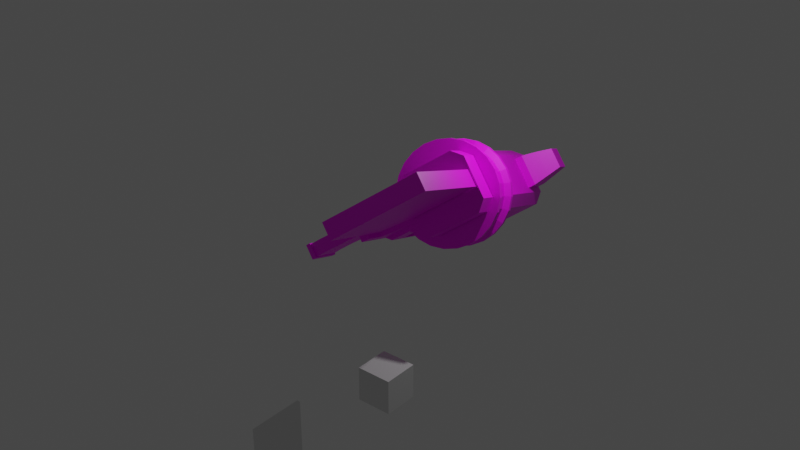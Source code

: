 # Source: heroshot.blend  (saved by Blender 3.3.6; exported with 4.5.12 LTS)
import bpy
from mathutils import Matrix  # noqa: F401  (used for matrix-valued properties, if any)

bpy.ops.wm.read_factory_settings(use_empty=True)
scene = bpy.context.scene
scene.name = 'Scene'

# ---- collections
col_collection = bpy.data.collections.new('Collection'); scene.collection.children.link(col_collection)

# ---- images (referenced by path relative to the original .blend; pixels are not part of the script)
import os
ASSET_DIR = os.environ.get("B2B_ASSET_DIR", "")  # directory of the original .blend (textures are referenced by path, not embedded)
HERE = os.path.dirname(os.path.abspath(__file__))  # packed textures are extracted next to this script under _unpacked/

def load_image(name, relpath, width, height, colorspace="sRGB"):
    """Load a texture the original file referenced (path relative to the .blend, or extracted next to this script)."""
    p = next((c for c in (os.path.join(HERE, relpath), os.path.join(ASSET_DIR, relpath)) if relpath and os.path.exists(c)), "")
    if p:
        img = bpy.data.images.load(p, check_existing=True)
        img.name = name
    else:  # same state as the original file: an image datablock whose file is absent (Cycles renders it pink)
        img = bpy.data.images.new(name, width, height)
        img.source = "FILE"
        img.filepath = "//" + (relpath or name)
    img.colorspace_settings.name = colorspace
    return img
img_endesga_64_32x_png_001 = load_image('endesga-64-32x.png.001', 'endesga-64-32x.png', 1024, 1024, 'sRGB')
img_endesga_64_32x_png = load_image('endesga-64-32x.png', 'endesga-64-32x.png', 1024, 1024, 'sRGB')

# ---- materials (node trees are filled in below, after node groups)
mat_material_001 = bpy.data.materials.new('Material.001')
mat_material_001.use_transparent_shadow = False
mat_material_004 = bpy.data.materials.new('Material.004')
mat_material_004.use_transparent_shadow = False
mat_material = bpy.data.materials.new('Material')
mat_material.alpha_threshold = 0.0
mat_material.use_transparent_shadow = False
mat_material.roughness = 0.5
mat_material.line_color = (0.0, 0.0, 0.0, 1.0)
mat_material_002 = bpy.data.materials.new('Material.002')
mat_material_002.use_transparent_shadow = False
mat_material_006 = bpy.data.materials.new('Material.006')
mat_material_006.use_transparent_shadow = False
mat_material_003 = bpy.data.materials.new('Material.003')
mat_material_003.use_transparent_shadow = False
mat_material_005 = bpy.data.materials.new('Material.005')
mat_material_005.use_transparent_shadow = False
mat_material_007 = bpy.data.materials.new('Material.007')
mat_material_007.use_transparent_shadow = False

# ---- material node trees
mat_material_001.use_nodes = True; mat_material_001.node_tree.nodes.clear()
_N = mat_material_001.node_tree.nodes; _L = mat_material_001.node_tree.links
n0 = _N.new('ShaderNodeBsdfPrincipled'); n0.name = 'Principled BSDF'; n0.location = (10, 300)
n0.distribution = 'GGX'
n0.subsurface_method = 'RANDOM_WALK_SKIN'
n0.inputs[2].default_value = 0.0
n0.inputs[3].default_value = 1.0
n0.inputs[18].default_value = 1.0
n0.inputs[27].default_value = (0.0, 0.0, 0.0, 1.0)
n0.inputs[28].default_value = 1.0
n1 = _N.new('ShaderNodeOutputMaterial'); n1.name = 'Material Output'; n1.location = (300, 300)
_L.new(n0.outputs[0], n1.inputs[0])
n1.is_active_output = True
mat_material_004.use_nodes = True; mat_material_004.node_tree.nodes.clear()
_N = mat_material_004.node_tree.nodes; _L = mat_material_004.node_tree.links
n0 = _N.new('ShaderNodeBsdfPrincipled'); n0.name = 'Principled BSDF'; n0.location = (10, 300)
n0.distribution = 'GGX'
n0.subsurface_method = 'RANDOM_WALK_SKIN'
n0.inputs[3].default_value = 1.45
n0.inputs[27].default_value = (0.0, 0.0, 0.0, 1.0)
n0.inputs[28].default_value = 1.0
n1 = _N.new('ShaderNodeOutputMaterial'); n1.name = 'Material Output'; n1.location = (300, 300)
n2 = _N.new('ShaderNodeTexImage'); n2.name = 'Image Texture'; n2.location = (-534, 107)
n2.image = img_endesga_64_32x_png_001
n2.interpolation = 'Closest'
_L.new(n0.outputs[0], n1.inputs[0])
_L.new(n2.outputs[0], n0.inputs[0])
n1.is_active_output = True
mat_material.use_nodes = True; mat_material.node_tree.nodes.clear()
_N = mat_material.node_tree.nodes; _L = mat_material.node_tree.links
n0 = _N.new('ShaderNodeOutputMaterial'); n0.name = 'Material Output'; n0.location = (300, 300)
n1 = _N.new('ShaderNodeBsdfPrincipled'); n1.name = 'Principled BSDF'; n1.location = (10, 300)
n1.distribution = 'GGX'
n1.subsurface_method = 'RANDOM_WALK_SKIN'
n1.inputs[3].default_value = 1.45
n1.inputs[27].default_value = (0.0, 0.0, 0.0, 1.0)
n1.inputs[28].default_value = 1.0
n2 = _N.new('ShaderNodeTexImage'); n2.name = 'Image Texture'; n2.location = (-387, 137)
n2.image = img_endesga_64_32x_png
n2.interpolation = 'Closest'
_L.new(n1.outputs[0], n0.inputs[0])
_L.new(n2.outputs[0], n1.inputs[0])
n0.is_active_output = True
mat_material_002.use_nodes = True; mat_material_002.node_tree.nodes.clear()
_N = mat_material_002.node_tree.nodes; _L = mat_material_002.node_tree.links
n0 = _N.new('ShaderNodeBsdfPrincipled'); n0.name = 'Principled BSDF'; n0.location = (10, 300)
n0.distribution = 'GGX'
n0.subsurface_method = 'RANDOM_WALK_SKIN'
n0.inputs[3].default_value = 1.45
n0.inputs[27].default_value = (0.0, 0.0, 0.0, 1.0)
n0.inputs[28].default_value = 1.0
n1 = _N.new('ShaderNodeOutputMaterial'); n1.name = 'Material Output'; n1.location = (300, 300)
n2 = _N.new('ShaderNodeTexImage'); n2.name = 'Image Texture'; n2.location = (-553, 146)
n2.image = img_endesga_64_32x_png
n2.interpolation = 'Closest'
_L.new(n0.outputs[0], n1.inputs[0])
_L.new(n2.outputs[0], n0.inputs[0])
n1.is_active_output = True
mat_material_006.use_nodes = True; mat_material_006.node_tree.nodes.clear()
_N = mat_material_006.node_tree.nodes; _L = mat_material_006.node_tree.links
n0 = _N.new('ShaderNodeBsdfPrincipled'); n0.name = 'Principled BSDF'; n0.location = (10, 300)
n0.distribution = 'GGX'
n0.subsurface_method = 'RANDOM_WALK_SKIN'
n0.inputs[3].default_value = 1.45
n0.inputs[27].default_value = (0.0, 0.0, 0.0, 1.0)
n0.inputs[28].default_value = 1.0
n1 = _N.new('ShaderNodeOutputMaterial'); n1.name = 'Material Output'; n1.location = (300, 300)
n2 = _N.new('ShaderNodeTexImage'); n2.name = 'Image Texture'; n2.location = (-717, 121)
n2.image = img_endesga_64_32x_png
_L.new(n0.outputs[0], n1.inputs[0])
_L.new(n2.outputs[0], n0.inputs[0])
n1.is_active_output = True
mat_material_003.use_nodes = True; mat_material_003.node_tree.nodes.clear()
_N = mat_material_003.node_tree.nodes; _L = mat_material_003.node_tree.links
n0 = _N.new('ShaderNodeBsdfPrincipled'); n0.name = 'Principled BSDF'; n0.location = (10, 300)
n0.distribution = 'GGX'
n0.subsurface_method = 'RANDOM_WALK_SKIN'
n0.inputs[3].default_value = 1.45
n0.inputs[27].default_value = (0.0, 0.0, 0.0, 1.0)
n0.inputs[28].default_value = 1.0
n1 = _N.new('ShaderNodeOutputMaterial'); n1.name = 'Material Output'; n1.location = (300, 300)
n2 = _N.new('ShaderNodeTexImage'); n2.name = 'Image Texture'; n2.location = (-514, 45)
n2.image = img_endesga_64_32x_png
n2.interpolation = 'Closest'
_L.new(n0.outputs[0], n1.inputs[0])
_L.new(n2.outputs[0], n0.inputs[0])
n1.is_active_output = True
mat_material_005.use_nodes = True; mat_material_005.node_tree.nodes.clear()
_N = mat_material_005.node_tree.nodes; _L = mat_material_005.node_tree.links
n0 = _N.new('ShaderNodeBsdfPrincipled'); n0.name = 'Principled BSDF'; n0.location = (10, 300)
n0.distribution = 'GGX'
n0.subsurface_method = 'RANDOM_WALK_SKIN'
n0.inputs[3].default_value = 1.45
n0.inputs[27].default_value = (0.0, 0.0, 0.0, 1.0)
n0.inputs[28].default_value = 1.0
n1 = _N.new('ShaderNodeOutputMaterial'); n1.name = 'Material Output'; n1.location = (300, 300)
n2 = _N.new('ShaderNodeTexImage'); n2.name = 'Image Texture'; n2.location = (-685, 105)
n2.image = img_endesga_64_32x_png
n2.interpolation = 'Closest'
_L.new(n0.outputs[0], n1.inputs[0])
_L.new(n2.outputs[0], n0.inputs[0])
n1.is_active_output = True
mat_material_007.use_nodes = True; mat_material_007.node_tree.nodes.clear()
_N = mat_material_007.node_tree.nodes; _L = mat_material_007.node_tree.links
n0 = _N.new('ShaderNodeBsdfPrincipled'); n0.name = 'Principled BSDF'; n0.location = (10, 300)
n0.distribution = 'GGX'
n0.subsurface_method = 'RANDOM_WALK_SKIN'
n0.inputs[3].default_value = 1.45
n0.inputs[27].default_value = (0.0, 0.0, 0.0, 1.0)
n0.inputs[28].default_value = 1.0
n1 = _N.new('ShaderNodeOutputMaterial'); n1.name = 'Material Output'; n1.location = (300, 300)
n2 = _N.new('ShaderNodeTexImage'); n2.name = 'Image Texture'; n2.location = (-304, 201)
n2.image = img_endesga_64_32x_png
n2.interpolation = 'Closest'
_L.new(n0.outputs[0], n1.inputs[0])
_L.new(n2.outputs[0], n0.inputs[0])
n1.is_active_output = True

# ---- world
world_world = bpy.data.worlds.new('World'); scene.world = world_world
world_world.use_nodes = True; world_world.node_tree.nodes.clear()
_N = world_world.node_tree.nodes; _L = world_world.node_tree.links
n0 = _N.new('ShaderNodeOutputWorld'); n0.name = 'World Output'; n0.location = (300, 300)
n1 = _N.new('ShaderNodeBackground'); n1.name = 'Background'; n1.location = (10, 300)
n1.inputs[0].default_value = (0.05088, 0.05088, 0.05088, 1.0)
_L.new(n1.outputs[0], n0.inputs[0])
n0.is_active_output = True
world_world.color = (0.05088, 0.05088, 0.05088)
world_world.use_sun_shadow = False
world_world.sun_shadow_jitter_overblur = 0.0

# ---- lights
light_light = bpy.data.lights.new('Light', 'POINT')
light_light.transmission_factor = 0.0
light_light.energy = 1000.0
light_light.shadow_soft_size = 0.1
light_light.shadow_maximum_resolution = 0.006
light_light.use_absolute_resolution = True

# ---- meshes
me_cube_001 = bpy.data.meshes.new('Cube.001')
me_cube_001.from_pydata([(-1.0, -1.0, -1.0), (-1.0, -1.0, 1.0), (-1.0, 1.0, -1.0), (-1.0, 1.0, 1.0), (1.0, -1.0, -1.0), (1.0, -1.0, 1.0), (1.0, 1.0, -1.0), (1.0, 1.0, 1.0)], [], [(0, 1, 3, 2), (2, 3, 7, 6), (6, 7, 5, 4), (4, 5, 1, 0), (2, 6, 4, 0), (7, 3, 1, 5)])
_uv = me_cube_001.uv_layers.new(name='UVMap')
_uv.uv.foreach_set('vector', [0.375, 0.0, 0.625, 0.0, 0.625, 0.25, 0.375, 0.25, 0.375, 0.25, 0.625, 0.25, 0.625, 0.5, 0.375, 0.5, 0.375, 0.5, 0.625, 0.5, 0.625, 0.75, 0.375, 0.75, 0.375, 0.75, 0.625, 0.75, 0.625, 1.0, 0.375, 1.0, 0.125, 0.5, 0.375, 0.5, 0.375, 0.75, 0.125, 0.75, 0.625, 0.5, 0.875, 0.5, 0.875, 0.75, 0.625, 0.75])
me_cube_001.update()
me_plane = bpy.data.meshes.new('Plane')
me_plane.from_pydata([(-1.0, -1.0, 0.0), (1.0, -1.0, 0.0), (-1.0, 1.0, 0.0), (1.0, 1.0, 0.0), (-1.0, 1.0, 0.1285), (-1.0, -1.0, 0.1285), (1.0, -1.0, 0.1285), (1.0, 1.0, 0.1285)], [], [(0, 2, 3, 1), (5, 6, 7, 4), (3, 2, 4, 7), (0, 1, 6, 5), (1, 3, 7, 6), (2, 0, 5, 4)])
_uv = me_plane.uv_layers.new(name='UVMap')
_uv.uv.foreach_set('vector', [0.0, 0.0, 0.0, 1.0, 1.0, 1.0, 1.0, 0.0, 0.0, 0.0, 1.0, 0.0, 1.0, 1.0, 0.0, 1.0, 1.0, 1.0, 0.0, 1.0, 0.0, 1.0, 1.0, 1.0, 0.0, 0.0, 1.0, 0.0, 1.0, 0.0, 0.0, 0.0, 1.0, 0.0, 1.0, 1.0, 1.0, 1.0, 1.0, 0.0, 0.0, 1.0, 0.0, 0.0, 0.0, 0.0, 0.0, 1.0])
me_plane.materials.append(mat_material_001)
me_plane.update()
me_cube_006 = bpy.data.meshes.new('Cube.006')
me_cube_006.from_pydata([(-1.289, 3.483, -0.4203), (-0.734, 2.471, -1.098), (-1.289, 2.471, -0.4203), (-0.5253, 3.483, -1.024), (0.6958, 2.471, -1.098), (0.6958, 3.483, -1.098), (0.4958, 2.471, -2.111), (0.6958, 2.471, -1.911), (0.4872, 3.483, -1.824), (0.4094, 3.483, -1.902), (-0.734, 2.471, -1.911), (-0.534, 2.471, -2.111), (-0.4476, 3.483, -1.902), (-0.5253, 3.483, -1.824), (1.251, 2.471, -0.4203), (1.251, 3.483, -0.4203), (-1.289, 3.483, 1.423), (-1.289, 2.471, 1.423), (1.251, 2.471, 1.423), (1.251, 3.483, 1.423), (-1.289, -0.583, -0.4203), (-0.734, -0.583, -1.098), (-1.08, 3.483, 1.612), (-0.8025, 3.483, 1.89), (-0.8889, 2.471, 2.099), (-1.289, 2.471, 1.699), (1.251, 2.471, 1.699), (0.8508, 2.471, 2.099), (0.7643, 3.483, 1.89), (1.042, 3.483, 1.612), (0.6958, -0.583, -1.098), (0.4958, -0.583, -2.111), (0.6958, -0.583, -1.911), (-0.734, -0.583, -1.911), (-0.534, -0.583, -2.111), (1.251, -0.583, -0.4203), (-1.289, -0.583, 1.423), (1.251, -0.583, 1.423), (-0.8889, -0.583, 2.099), (-1.289, -0.583, 1.699), (1.251, -0.583, 1.699), (0.8508, -0.583, 2.099), (-1.289, -3.091, -0.4203), (-0.734, -3.091, -1.098), (0.6958, -3.091, -1.098), (0.4958, -3.091, -2.111), (0.6958, -3.091, -1.911), (-0.734, -3.091, -1.911), (-0.534, -3.091, -2.111), (1.251, -3.091, -0.4203), (-1.289, -3.091, 1.423), (1.251, -3.091, 1.423), (-0.8889, -3.091, 2.099), (-1.289, -3.091, 1.699), (1.251, -3.091, 1.699), (0.8508, -3.091, 2.099), (-1.289, -4.038, -0.4203), (-0.734, -4.038, -1.098), (0.6958, -4.038, -1.098), (0.4958, -4.038, -2.111), (0.6958, -4.038, -1.911), (-0.734, -4.038, -1.911), (-0.534, -4.038, -2.111), (1.251, -4.038, -0.4203), (-1.289, -4.038, 1.423), (1.251, -4.038, 1.423), (-0.8889, -4.038, 2.099), (-1.289, -4.038, 1.699), (1.251, -4.038, 1.699), (0.8508, -4.038, 2.099), (-0.734, 2.471, -1.505), (-0.5253, 3.483, -1.505), (-0.734, -0.583, -1.505), (-0.734, -3.091, -1.505), (-0.734, -4.038, -1.505), (-1.289, -1.303, 1.423), (-1.289, -2.994, 1.423), (-0.734, -2.994, -1.911), (-0.734, -1.303, -1.911), (-0.534, -1.303, -2.111), (-0.534, -2.994, -2.111), (-1.289, -2.994, 1.699), (-1.289, -1.303, 1.699), (0.4958, -1.303, -2.111), (0.4958, -2.994, -2.111), (0.8508, -1.303, 2.099), (0.8508, -2.994, 2.099), (1.251, -2.994, 1.699), (1.251, -1.303, 1.699), (-0.734, -2.994, -1.098), (-0.734, -1.303, -1.098), (-0.8889, -1.303, 2.099), (-0.8889, -2.994, 2.099), (-1.289, -2.994, -0.4203), (-1.289, -1.303, -0.4203), (0.6958, -1.303, -1.098), (0.6958, -2.994, -1.098), (0.6958, -2.994, -1.911), (0.6958, -1.303, -1.911), (1.251, -2.994, 1.423), (1.251, -1.303, 1.423), (1.251, -1.303, -0.4203), (1.251, -2.994, -0.4203), (-0.734, -1.303, -1.505), (-0.734, -2.994, -1.505), (-0.734, -2.994, -1.819), (-0.734, -1.303, -1.819), (0.6958, -2.994, -1.819), (0.6958, -1.303, -1.819), (-0.05984, -1.356, 2.614), (-0.6079, -1.356, 2.542), (-1.119, -1.356, 2.33), (-1.557, -1.356, 1.994), (-1.894, -1.356, 1.555), (-2.105, -1.356, 1.044), (-2.178, -1.356, 0.4962), (-2.105, -1.356, -0.05187), (-1.894, -1.356, -0.5626), (-1.557, -1.356, -1.001), (-1.119, -1.356, -1.338), (-0.6079, -1.356, -1.549), (-0.05984, -1.356, -1.621), (0.4883, -1.356, -1.549), (0.999, -1.356, -1.338), (1.438, -1.356, -1.001), (1.774, -1.356, -0.5626), (1.986, -1.356, -0.05187), (2.058, -1.356, 0.4962), (1.986, -1.356, 1.044), (1.774, -1.356, 1.555), (1.438, -1.356, 1.994), (0.999, -1.356, 2.33), (0.4883, -1.356, 2.542), (-0.05984, -2.96, 2.614), (-0.6079, -2.96, 2.542), (-1.119, -2.96, 2.33), (-1.557, -2.96, 1.994), (-1.894, -2.96, 1.555), (-2.105, -2.96, 1.044), (-2.178, -2.96, 0.4962), (-2.105, -2.96, -0.05187), (-1.894, -2.96, -0.5626), (-1.557, -2.96, -1.001), (-1.119, -2.96, -1.338), (-0.6079, -2.96, -1.549), (-0.05984, -2.96, -1.621), (0.4883, -2.96, -1.549), (0.999, -2.96, -1.338), (1.438, -2.96, -1.001), (1.774, -2.96, -0.5626), (1.986, -2.96, -0.05187), (2.058, -2.96, 0.4962), (1.986, -2.96, 1.044), (1.774, -2.96, 1.555), (1.438, -2.96, 1.994), (0.999, -2.96, 2.33), (0.4883, -2.96, 2.542), (1.986, -1.563, -0.05187), (1.986, -2.753, -0.05187), (2.058, -2.753, 0.4962), (2.058, -1.563, 0.4962), (-1.119, -1.563, -1.338), (-1.119, -2.753, -1.338), (-0.6079, -2.753, -1.549), (-0.6079, -1.563, -1.549), (-1.557, -1.563, 1.994), (-1.557, -2.753, 1.994), (-1.894, -2.753, 1.555), (-1.894, -1.563, 1.555), (1.986, -2.753, 1.044), (1.986, -1.563, 1.044), (-0.05984, -2.753, -1.621), (-0.05984, -1.563, -1.621), (-2.105, -2.753, 1.044), (-2.105, -1.563, 1.044), (1.774, -2.753, 1.555), (1.774, -1.563, 1.555), (0.4883, -2.753, -1.549), (0.4883, -1.563, -1.549), (-2.178, -2.753, 0.4962), (-2.178, -1.563, 0.4962), (1.438, -2.753, 1.994), (1.438, -1.563, 1.994), (0.999, -2.753, -1.338), (0.999, -1.563, -1.338), (-2.105, -2.753, -0.05187), (-2.105, -1.563, -0.05187), (0.999, -2.753, 2.33), (0.999, -1.563, 2.33), (1.438, -2.753, -1.001), (1.438, -1.563, -1.001), (-1.894, -2.753, -0.5626), (-1.894, -1.563, -0.5626), (0.4883, -2.753, 2.542), (0.4883, -1.563, 2.542), (-0.05984, -1.563, 2.614), (-0.05984, -2.753, 2.614), (-0.6079, -2.753, 2.542), (-0.6079, -1.563, 2.542), (1.774, -2.753, -0.5626), (1.774, -1.563, -0.5626), (-1.557, -2.753, -1.001), (-1.557, -1.563, -1.001), (-1.119, -2.753, 2.33), (-1.119, -1.563, 2.33), (1.755, -1.673, 0.009852), (1.755, -2.642, 0.009852), (1.819, -2.642, 0.4962), (1.819, -1.673, 0.4962), (-0.9995, -1.673, -1.131), (-0.9995, -2.642, -1.131), (-0.5462, -2.642, -1.319), (-0.5462, -1.673, -1.319), (-1.389, -1.673, 1.825), (-1.389, -2.642, 1.825), (-1.687, -2.642, 1.436), (-1.687, -1.673, 1.436), (1.755, -2.642, 0.9826), (1.755, -1.673, 0.9826), (-0.05984, -2.642, -1.383), (-0.05984, -1.673, -1.383), (-1.875, -2.642, 0.9826), (-1.875, -1.673, 0.9826), (1.568, -2.642, 1.436), (1.568, -1.673, 1.436), (0.4265, -2.642, -1.319), (0.4265, -1.673, -1.319), (-1.939, -2.642, 0.4962), (-1.939, -1.673, 0.4962), (1.269, -2.642, 1.825), (1.269, -1.673, 1.825), (0.8798, -2.642, -1.131), (0.8798, -1.673, -1.131), (-1.875, -2.642, 0.009852), (-1.875, -1.673, 0.009852), (0.8798, -2.642, 2.124), (0.8798, -1.673, 2.124), (1.269, -2.642, -0.8326), (1.269, -1.673, -0.8326), (-1.687, -2.642, -0.4434), (-1.687, -1.673, -0.4434), (0.4265, -2.642, 2.311), (0.4265, -1.673, 2.311), (-0.05984, -1.673, 2.375), (-0.05984, -2.642, 2.375), (-0.5462, -2.642, 2.311), (-0.5462, -1.673, 2.311), (1.568, -2.642, -0.4434), (1.568, -1.673, -0.4434), (-1.389, -2.642, -0.8326), (-1.389, -1.673, -0.8326), (-0.9995, -2.642, 2.124), (-0.9995, -1.673, 2.124), (1.251, -0.3464, -0.4203), (1.251, 0.6998, -0.4203), (0.6958, 1.545, -1.098), (0.6958, 0.1762, -1.098), (1.251, -0.4894, 0.5761), (1.251, 0.3047, 1.042), (1.251, 0.5213, -0.2771), (1.019, -0.3057, -0.7037), (0.6958, 0.7116, -1.537), (1.251, 1.079, -0.4203), (1.251, 2.308, -0.4203), (1.251, 1.203, 1.423), (1.251, 0.6644, 1.423), (1.251, 1.151, 1.699), (1.251, 0.3638, 1.252), (1.251, 1.394, 0.412), (1.251, 2.391, -0.3709), (1.251, 0.5997, -0.01992), (0.8996, 1.593, -0.8494), (0.4958, 3.483, -2.111), (0.6958, 3.483, -1.911), (0.4872, 3.483, -1.024), (-0.734, 3.483, -1.911), (-0.534, 3.483, -2.111), (-0.734, 3.483, -1.505), (-0.734, 3.483, -1.098), (-1.08, 3.483, -0.3458), (1.042, 3.483, -0.3458), (-1.08, 3.483, 1.423), (1.042, 3.483, 1.423), (-0.8889, 3.483, 2.099), (-1.289, 3.483, 1.699), (1.251, 3.483, 1.699), (0.8508, 3.483, 2.099), (-0.7174, 3.279, 0.01707), (0.6792, 3.279, 0.01707), (-0.5253, 3.279, -1.024), (0.4872, 3.279, -1.024), (-0.7174, 3.279, 1.06), (0.6792, 3.279, 1.06), (0.4094, 3.279, -1.902), (0.4872, 3.279, -1.824), (-0.5253, 3.279, -1.824), (-0.4476, 3.279, -1.902), (-0.5253, 3.279, -1.505), (-0.8025, 3.279, 1.89), (-1.08, 3.279, 1.612), (1.042, 3.279, 1.612), (0.7643, 3.279, 1.89), (-1.08, 3.279, -0.3458), (1.042, 3.279, -0.3458), (-1.08, 3.279, 1.423), (1.042, 3.279, 1.423), (0.231, -5.024, -2.124), (0.231, -4.83, -3.977), (0.231, -6.05, -2.124), (0.231, -6.24, -3.977), (-0.2859, -5.024, -2.124), (-0.2859, -4.83, -3.977), (-0.2859, -6.05, -2.124), (-0.2859, -6.24, -3.977), (0.231, -5.021, -3.619), (-0.2859, -6.335, -3.608), (0.231, -6.335, -3.608), (-0.2859, -5.021, -3.619), (-0.2859, -6.287, -3.063), (0.231, -5.003, -3.014), (0.231, -6.287, -3.063), (-0.2859, -5.003, -3.014), (-0.2859, -5.543, -3.977), (0.231, -5.537, -2.124), (-0.2859, -5.537, -2.124), (0.231, -5.543, -3.977), (0.2237, -6.0, -3.594), (-0.2932, -6.0, -3.594), (0.2302, -5.716, -3.1), (-0.3119, -5.775, -3.022), (-0.2859, -6.191, -2.594), (0.231, -4.862, -2.616), (0.231, -6.191, -2.594), (-0.2859, -4.862, -2.616), (0.2058, -5.663, -2.554), (-0.3111, -5.663, -2.554), (-0.2859, -6.12, -2.359), (0.231, -4.981, -2.375), (0.231, -6.12, -2.359), (-0.2859, -4.981, -2.375), (0.231, -5.57, -2.378), (-0.2859, -5.57, -2.378), (0.2668, -4.732, -3.977), (0.2668, -6.337, -3.977), (-0.3218, -4.732, -3.977), (-0.3218, -6.337, -3.977), (-0.3218, -5.544, -3.977), (0.2668, -5.544, -3.977), (0.2668, -4.732, -4.135), (0.2668, -6.337, -4.135), (-0.3218, -4.732, -4.135), (-0.3218, -6.337, -4.135), (-0.3218, -5.544, -4.135), (0.2668, -5.544, -4.135), (-0.6993, 2.035, 2.063), (-0.6993, 2.027, 2.403), (-0.6993, 3.374, 2.063), (-0.4738, 3.362, 2.461), (0.6259, 2.035, 2.063), (0.6259, 2.027, 2.403), (0.6259, 3.374, 2.063), (0.4013, 3.362, 2.461), (-0.5763, 2.203, 3.023), (-0.3635, 3.28, 3.016), (0.512, 2.203, 3.023), (0.512, 3.28, 3.02), (-0.4395, 2.368, 3.586), (-0.2405, 3.217, 3.528), (0.4026, 2.368, 3.586), (0.2008, 3.217, 3.528), (-0.6993, 3.371, 2.4), (0.6259, 3.371, 2.4), (0.2991, 3.28, 3.017), (-0.5763, 3.28, 3.02), (-0.4395, 3.21, 3.589), (0.4026, 3.21, 3.589), (-0.6008, -6.146, -2.119), (-0.6008, -5.989, -1.857), (-0.6008, -4.007, -2.119), (-0.6008, -4.007, -1.857), (0.5039, -6.146, -2.119), (0.5039, -5.989, -1.857), (0.5039, -4.007, -2.119), (0.5039, -4.007, -1.857), (-0.6008, -4.95, -2.119), (-0.6008, -4.871, -1.857), (0.5039, -4.95, -2.119), (0.5039, -4.871, -1.857), (-0.6008, -4.012, -0.6482), (0.5039, -4.012, -0.6482), (-0.1784, -5.085, -2.482), (-0.1784, -4.681, -2.351), (0.1133, -5.085, -2.482), (0.1133, -4.681, -2.351), (-0.1784, -4.903, -2.084), (-0.1784, -4.738, -2.184), (-0.1784, -4.825, -2.103), (0.1133, -4.738, -2.184), (0.1133, -4.903, -2.084), (0.1133, -4.825, -2.103), (-0.1784, -5.13, -2.311), (-0.1784, -5.047, -2.131), (-0.1784, -5.113, -2.203), (-0.1784, -5.087, -2.169), (0.1133, -5.047, -2.131), (0.1133, -5.13, -2.311), (0.1133, -5.087, -2.169), (0.1133, -5.113, -2.203), (-0.1784, -4.597, -2.839), (-0.1784, -4.355, -2.763), (0.1133, -4.597, -2.839), (0.1133, -4.355, -2.763), (-0.1784, -4.881, -2.682), (0.1133, -4.881, -2.682), (0.1133, -4.577, -2.582), (-0.1784, -4.577, -2.582), (0.1133, -4.881, -2.682), (-0.1784, -4.577, -2.582), (-0.1784, -4.881, -2.682), (0.1133, -4.577, -2.582), (0.1133, -4.992, -2.588), (-0.1784, -4.639, -2.475), (-0.1784, -4.992, -2.588), (0.1133, -4.639, -2.475), (-0.3575, -8.985, -1.858), (-0.3575, -8.985, 2.012), (-0.3575, -4.071, -1.858), (-0.3575, -4.071, 2.025), (0.3369, -8.985, -1.858), (0.3369, -8.985, 2.012), (0.3369, -4.071, -1.858), (0.3369, -4.071, 2.025), (-0.3575, -8.786, -1.858), (-0.3575, -8.786, 2.019), (0.3369, -8.786, -1.858), (0.3369, -8.786, 2.019), (-0.3575, -8.985, 1.75), (-0.3575, -4.071, 1.757), (0.3369, -4.071, 1.757), (0.3369, -8.985, 1.75), (0.3369, -8.786, 1.754), (-0.3575, -8.786, 1.754), (0.3369, -5.12, -1.15), (0.3369, -7.987, -1.15), (0.3369, -7.991, 0.8662), (0.3369, -5.12, 0.8662), (0.3369, -7.776, 0.8662), (0.3369, -7.654, 0.6251), (0.3369, -7.132, 0.6251), (0.3369, -6.983, 0.8662), (0.3369, -6.664, 0.8662), (0.3369, -6.493, 0.6251), (0.3369, -5.949, 0.6251), (0.3369, -5.844, 0.8662), (-0.01618, 3.742, 0.8468), (-0.01618, 3.306, 1.045), (0.04576, 3.742, 0.8407), (0.08449, 3.306, 1.035), (0.1053, 3.742, 0.8227), (0.1813, 3.306, 1.006), (0.1602, 3.742, 0.7933), (0.2705, 3.306, 0.9584), (0.2083, 3.742, 0.7538), (0.3487, 3.306, 0.8942), (0.2478, 3.742, 0.7057), (0.4129, 3.306, 0.816), (0.2772, 3.742, 0.6508), (0.4606, 3.306, 0.7268), (0.2952, 3.742, 0.5913), (0.4899, 3.306, 0.63), (0.3013, 3.742, 0.5293), (0.4998, 3.306, 0.5293), (0.2952, 3.742, 0.4674), (0.4899, 3.306, 0.4287), (0.2772, 3.742, 0.4078), (0.4606, 3.306, 0.3319), (0.2478, 3.742, 0.3529), (0.4129, 3.306, 0.2426), (0.2083, 3.742, 0.3048), (0.3487, 3.306, 0.1644), (0.1602, 3.742, 0.2653), (0.2705, 3.306, 0.1003), (0.1053, 3.742, 0.236), (0.1813, 3.306, 0.05259), (0.04576, 3.742, 0.2179), (0.08449, 3.306, 0.02322), (-0.01618, 3.742, 0.2118), (-0.01618, 3.306, 0.01331), (-0.07813, 3.742, 0.2179), (-0.1169, 3.306, 0.02322), (-0.1377, 3.742, 0.236), (-0.2137, 3.306, 0.05259), (-0.1926, 3.742, 0.2653), (-0.3029, 3.306, 0.1003), (-0.2407, 3.742, 0.3048), (-0.3811, 3.306, 0.1644), (-0.2802, 3.742, 0.3529), (-0.4452, 3.306, 0.2426), (-0.3095, 3.742, 0.4078), (-0.4929, 3.306, 0.3319), (-0.3276, 3.742, 0.4674), (-0.5223, 3.306, 0.4287), (-0.3337, 3.742, 0.5293), (-0.5322, 3.306, 0.5293), (-0.3276, 3.742, 0.5913), (-0.5223, 3.306, 0.63), (-0.3095, 3.742, 0.6508), (-0.4929, 3.306, 0.7268), (-0.2802, 3.742, 0.7057), (-0.4452, 3.306, 0.816), (-0.2407, 3.742, 0.7538), (-0.3811, 3.306, 0.8942), (-0.1926, 3.742, 0.7933), (-0.3029, 3.306, 0.9584), (-0.1377, 3.742, 0.8227), (-0.2137, 3.306, 1.006), (-0.07813, 3.742, 0.8407), (-0.1169, 3.306, 1.035), (-0.01618, 3.742, 1.045), (0.08449, 3.742, 1.035), (0.1813, 3.742, 1.006), (0.2705, 3.742, 0.9584), (0.3487, 3.742, 0.8942), (0.4129, 3.742, 0.816), (0.4606, 3.742, 0.7268), (0.4899, 3.742, 0.63), (0.4998, 3.742, 0.5293), (0.4899, 3.742, 0.4287), (0.4606, 3.742, 0.3319), (0.4129, 3.742, 0.2426), (0.3487, 3.742, 0.1644), (0.2705, 3.742, 0.1003), (0.1813, 3.742, 0.05259), (0.08449, 3.742, 0.02322), (-0.01618, 3.742, 0.01331), (-0.1169, 3.742, 0.02322), (-0.2137, 3.742, 0.05259), (-0.3029, 3.742, 0.1003), (-0.3811, 3.742, 0.1644), (-0.4452, 3.742, 0.2426), (-0.4929, 3.742, 0.3319), (-0.5223, 3.742, 0.4287), (-0.5322, 3.742, 0.5293), (-0.5223, 3.742, 0.63), (-0.4929, 3.742, 0.7268), (-0.4452, 3.742, 0.816), (-0.3811, 3.742, 0.8942), (-0.3029, 3.742, 0.9584), (-0.2137, 3.742, 1.006), (-0.1169, 3.742, 1.035), (-0.01618, 3.742, 0.9527), (0.06642, 3.742, 0.9446), (0.1458, 3.742, 0.9205), (0.219, 3.742, 0.8814), (0.2832, 3.742, 0.8287), (0.3359, 3.742, 0.7646), (0.375, 3.742, 0.6914), (0.3991, 3.742, 0.6119), (0.4072, 3.742, 0.5293), (0.3991, 3.742, 0.4467), (0.375, 3.742, 0.3673), (0.3359, 3.742, 0.2941), (0.2832, 3.742, 0.2299), (0.219, 3.742, 0.1773), (0.1458, 3.742, 0.1382), (0.06642, 3.742, 0.1141), (-0.01618, 3.742, 0.1059), (-0.09879, 3.742, 0.1141), (-0.1782, 3.742, 0.1382), (-0.2514, 3.742, 0.1773), (-0.3156, 3.742, 0.2299), (-0.3682, 3.742, 0.2941), (-0.4074, 3.742, 0.3673), (-0.4315, 3.742, 0.4467), (-0.4396, 3.742, 0.5293), (-0.4315, 3.742, 0.6119), (-0.4074, 3.742, 0.6914), (-0.3682, 3.742, 0.7646), (-0.3156, 3.742, 0.8287), (-0.2514, 3.742, 0.8814), (-0.1782, 3.742, 0.9205), (-0.09879, 3.742, 0.9446), (-0.01618, 3.742, 0.9157), (0.05919, 3.742, 0.9083), (0.1317, 3.742, 0.8863), (0.1985, 3.742, 0.8506), (0.257, 3.742, 0.8025), (0.3051, 3.742, 0.744), (0.3408, 3.742, 0.6772), (0.3627, 3.742, 0.6047), (0.3702, 3.742, 0.5293), (0.3627, 3.742, 0.454), (0.3408, 3.742, 0.3815), (0.3051, 3.742, 0.3147), (0.257, 3.742, 0.2561), (0.1985, 3.742, 0.2081), (0.1317, 3.742, 0.1724), (0.05919, 3.742, 0.1504), (-0.01618, 3.742, 0.143), (-0.09156, 3.742, 0.1504), (-0.164, 3.742, 0.1724), (-0.2308, 3.742, 0.2081), (-0.2894, 3.742, 0.2561), (-0.3374, 3.742, 0.3147), (-0.3731, 3.742, 0.3815), (-0.3951, 3.742, 0.454), (-0.4025, 3.742, 0.5293), (-0.3951, 3.742, 0.6047), (-0.3731, 3.742, 0.6772), (-0.3374, 3.742, 0.744), (-0.2894, 3.742, 0.8025), (-0.2308, 3.742, 0.8506), (-0.164, 3.742, 0.8863), (-0.09156, 3.742, 0.9083), (-0.01618, 3.422, 0.8468), (0.04576, 3.422, 0.8407), (0.1053, 3.422, 0.8227), (0.1602, 3.422, 0.7933), (0.2083, 3.422, 0.7538), (0.2478, 3.422, 0.7057), (0.2772, 3.422, 0.6508), (0.2952, 3.422, 0.5913), (0.3013, 3.422, 0.5293), (0.2952, 3.422, 0.4674), (0.2772, 3.422, 0.4078), (0.2478, 3.422, 0.3529), (0.2083, 3.422, 0.3048), (0.1602, 3.422, 0.2653), (0.1053, 3.422, 0.236), (0.04576, 3.422, 0.2179), (-0.01618, 3.422, 0.2118), (-0.07813, 3.422, 0.2179), (-0.1377, 3.422, 0.236), (-0.1926, 3.422, 0.2653), (-0.2407, 3.422, 0.3048), (-0.2802, 3.422, 0.3529), (-0.3095, 3.422, 0.4078), (-0.3276, 3.422, 0.4674), (-0.3337, 3.422, 0.5293), (-0.3276, 3.422, 0.5913), (-0.3095, 3.422, 0.6508), (-0.2802, 3.422, 0.7057), (-0.2407, 3.422, 0.7538), (-0.1926, 3.422, 0.7933), (-0.1377, 3.422, 0.8227), (-0.07813, 3.422, 0.8407), (-0.01618, 3.668, 0.9527), (0.06642, 3.668, 0.9446), (0.1458, 3.668, 0.9205), (0.219, 3.668, 0.8814), (0.2832, 3.668, 0.8287), (0.3359, 3.668, 0.7646), (0.375, 3.668, 0.6914), (0.3991, 3.668, 0.6119), (0.4072, 3.668, 0.5293), (0.3991, 3.668, 0.4467), (0.375, 3.668, 0.3673), (0.3359, 3.668, 0.2941), (0.2832, 3.668, 0.2299), (0.219, 3.668, 0.1773), (0.1458, 3.668, 0.1382), (0.06642, 3.668, 0.1141), (-0.01618, 3.668, 0.1059), (-0.09879, 3.668, 0.1141), (-0.1782, 3.668, 0.1382), (-0.2514, 3.668, 0.1773), (-0.3156, 3.668, 0.2299), (-0.3682, 3.668, 0.2941), (-0.4074, 3.668, 0.3673), (-0.4315, 3.668, 0.4467), (-0.4396, 3.668, 0.5293), (-0.4315, 3.668, 0.6119), (-0.4074, 3.668, 0.6914), (-0.3682, 3.668, 0.7646), (-0.3156, 3.668, 0.8287), (-0.2514, 3.668, 0.8814), (-0.1782, 3.668, 0.9205), (-0.09879, 3.668, 0.9446), (-0.01618, 3.668, 0.9157), (0.05919, 3.668, 0.9083), (0.1317, 3.668, 0.8863), (0.1985, 3.668, 0.8506), (0.257, 3.668, 0.8025), (0.3051, 3.668, 0.744), (0.3408, 3.668, 0.6772), (0.3627, 3.668, 0.6047), (0.3702, 3.668, 0.5293), (0.3627, 3.668, 0.454), (0.3408, 3.668, 0.3815), (0.3051, 3.668, 0.3147), (0.257, 3.668, 0.2561), (0.1985, 3.668, 0.2081), (0.1317, 3.668, 0.1724), (0.05919, 3.668, 0.1504), (-0.01618, 3.668, 0.143), (-0.09156, 3.668, 0.1504), (-0.164, 3.668, 0.1724), (-0.2308, 3.668, 0.2081), (-0.2894, 3.668, 0.2561), (-0.3374, 3.668, 0.3147), (-0.3731, 3.668, 0.3815), (-0.3951, 3.668, 0.454), (-0.4025, 3.668, 0.5293), (-0.3951, 3.668, 0.6047), (-0.3731, 3.668, 0.6772), (-0.3374, 3.668, 0.744), (-0.2894, 3.668, 0.8025), (-0.2308, 3.668, 0.8506), (-0.164, 3.668, 0.8863), (-0.09156, 3.668, 0.9083)], [], [(11, 6, 31, 34), (8, 9, 293, 294), (0, 2, 17, 16), (273, 5, 4, 7), (14, 18, 264, 268, 269, 263), (6, 272, 273, 7), (70, 1, 278, 277), (276, 11, 10, 275), (276, 272, 6, 11), (279, 281, 304, 302), (278, 1, 2, 0), (4, 5, 15, 14), (71, 3, 289, 297), (280, 274, 290, 303), (26, 27, 41, 40, 266), (14, 15, 19, 18), (16, 17, 25, 284), (10, 11, 34, 33), (18, 19, 285, 26), (24, 283, 284, 25), (87, 86, 55, 54), (286, 27, 26, 285), (286, 283, 24, 27), (80, 84, 45, 48), (81, 76, 50, 53), (77, 80, 48, 47), (27, 24, 38, 41), (70, 10, 33, 72), (18, 26, 266, 264), (7, 4, 255, 261, 256, 30, 32), (6, 7, 32, 31), (25, 17, 36, 39), (4, 14, 263, 271, 262, 254, 255), (24, 25, 39, 38), (17, 2, 20, 36), (2, 1, 21, 20), (55, 52, 66, 69), (46, 44, 58, 60), (73, 47, 61, 74), (54, 55, 69, 68), (104, 77, 47, 73), (86, 92, 52, 55), (93, 89, 43, 42), (97, 96, 44, 46), (99, 87, 54, 51), (96, 102, 49, 44), (84, 97, 46, 45), (76, 93, 42, 50), (102, 99, 51, 49), (92, 81, 53, 52), (59, 60, 58, 57, 74, 61, 62), (57, 58, 63, 56), (56, 63, 65, 64), (64, 65, 68, 69, 66, 67), (42, 43, 57, 56), (45, 46, 60, 59), (51, 54, 68, 65), (50, 42, 56, 64), (44, 49, 63, 58), (49, 51, 65, 63), (52, 53, 67, 66), (47, 48, 62, 61), (53, 50, 64, 67), (48, 45, 59, 62), (89, 104, 73, 43), (43, 73, 74, 57), (1, 70, 72, 21), (10, 70, 277, 275), (21, 72, 103, 90), (38, 39, 82, 91), (35, 37, 100, 101), (36, 20, 94, 75), (31, 32, 98, 83), (83, 98, 97, 84), (30, 35, 101, 95), (37, 40, 88, 100), (32, 30, 95, 98), (20, 21, 90, 94), (96, 107, 105, 104, 89, 93, 76, 81, 92, 86, 87, 99, 102), (41, 38, 91, 85), (106, 108, 95, 101, 100, 88, 85, 91, 82, 75, 94, 90, 103), (72, 33, 78, 103), (106, 105, 107, 108), (33, 34, 79, 78), (78, 79, 80, 77), (39, 36, 75, 82), (78, 77, 105, 106), (34, 31, 83, 79), (79, 83, 84, 80), (40, 41, 85, 88), (97, 98, 108, 107), (110, 111, 112, 113, 114, 115, 116, 117, 118, 119, 120, 121, 122, 123, 124, 125, 126, 127, 128, 129, 130, 131, 132, 109), (134, 133, 156, 155, 154, 153, 152, 151, 150, 149, 148, 147, 146, 145, 144, 143, 142, 141, 140, 139, 138, 137, 136, 135), (159, 158, 150, 151), (163, 162, 143, 144), (167, 166, 136, 137), (169, 159, 151, 152), (171, 163, 144, 145), (173, 167, 137, 138), (175, 169, 152, 153), (177, 171, 145, 146), (179, 173, 138, 139), (181, 175, 153, 154), (183, 177, 146, 147), (185, 179, 139, 140), (187, 181, 154, 155), (189, 183, 147, 148), (191, 185, 140, 141), (193, 187, 155, 156), (197, 196, 133, 134), (199, 189, 148, 149), (201, 191, 141, 142), (196, 193, 156, 133), (203, 197, 134, 135), (158, 199, 149, 150), (162, 201, 142, 143), (166, 203, 135, 136), (112, 111, 204, 165), (214, 251, 203, 166), (119, 118, 202, 161), (210, 249, 201, 162), (126, 125, 200, 157), (206, 247, 199, 158), (111, 110, 198, 204), (251, 245, 197, 203), (109, 132, 194, 195), (244, 241, 193, 196), (118, 117, 192, 202), (249, 239, 191, 201), (125, 124, 190, 200), (247, 237, 189, 199), (110, 109, 195, 198), (245, 244, 196, 197), (132, 131, 188, 194), (241, 235, 187, 193), (117, 116, 186, 192), (239, 233, 185, 191), (124, 123, 184, 190), (237, 231, 183, 189), (131, 130, 182, 188), (235, 229, 181, 187), (116, 115, 180, 186), (233, 227, 179, 185), (123, 122, 178, 184), (231, 225, 177, 183), (130, 129, 176, 182), (229, 223, 175, 181), (115, 114, 174, 180), (227, 221, 173, 179), (122, 121, 172, 178), (225, 219, 171, 177), (129, 128, 170, 176), (223, 217, 169, 175), (114, 113, 168, 174), (221, 215, 167, 173), (121, 120, 164, 172), (219, 211, 163, 171), (128, 127, 160, 170), (217, 207, 159, 169), (113, 112, 165, 168), (215, 214, 166, 167), (120, 119, 161, 164), (211, 210, 162, 163), (127, 126, 157, 160), (207, 206, 158, 159), (160, 157, 205, 208), (208, 205, 206, 207), (164, 161, 209, 212), (212, 209, 210, 211), (168, 165, 213, 216), (216, 213, 214, 215), (170, 160, 208, 218), (218, 208, 207, 217), (172, 164, 212, 220), (220, 212, 211, 219), (174, 168, 216, 222), (222, 216, 215, 221), (176, 170, 218, 224), (224, 218, 217, 223), (178, 172, 220, 226), (226, 220, 219, 225), (180, 174, 222, 228), (228, 222, 221, 227), (182, 176, 224, 230), (230, 224, 223, 229), (184, 178, 226, 232), (232, 226, 225, 231), (186, 180, 228, 234), (234, 228, 227, 233), (188, 182, 230, 236), (236, 230, 229, 235), (190, 184, 232, 238), (238, 232, 231, 237), (192, 186, 234, 240), (240, 234, 233, 239), (194, 188, 236, 242), (242, 236, 235, 241), (198, 195, 243, 246), (246, 243, 244, 245), (200, 190, 238, 248), (248, 238, 237, 247), (202, 192, 240, 250), (250, 240, 239, 249), (195, 194, 242, 243), (243, 242, 241, 244), (204, 198, 246, 252), (252, 246, 245, 251), (157, 200, 248, 205), (205, 248, 247, 206), (161, 202, 250, 209), (209, 250, 249, 210), (165, 204, 252, 213), (213, 252, 251, 214), (254, 259, 258, 257, 253), (255, 254, 253, 260, 256), (256, 260, 253, 35, 30), (256, 261, 255), (263, 269, 268, 264, 265, 267, 270, 262), (262, 270, 267, 265, 37, 35, 253, 257, 258, 259, 254), (264, 266, 265), (265, 266, 40, 37), (262, 271, 263), (9, 8, 273, 272), (8, 274, 5, 273), (13, 12, 276, 275), (12, 9, 272, 276), (71, 13, 275, 277), (279, 3, 278, 0), (274, 280, 15, 5), (281, 279, 0, 16), (280, 282, 19, 15), (23, 22, 284, 283), (22, 281, 16, 284), (29, 28, 286, 285), (28, 23, 283, 286), (282, 29, 285, 19), (3, 71, 277, 278), (296, 295, 297, 289, 290, 294, 293), (290, 289, 302, 303), (305, 304, 299, 298, 301, 300), (288, 287, 291, 292), (282, 280, 303, 305), (274, 8, 294, 290), (22, 23, 298, 299), (12, 13, 295, 296), (281, 22, 299, 304), (9, 12, 296, 293), (28, 29, 300, 301), (13, 71, 297, 295), (23, 28, 301, 298), (3, 279, 302, 289), (29, 282, 305, 300), (287, 288, 303, 302), (292, 291, 304, 305), (291, 287, 302, 304), (288, 292, 305, 303), (323, 324, 312, 308), (338, 308, 312, 336), (341, 324, 310, 339), (322, 325, 309, 313), (340, 323, 308, 338), (339, 310, 306, 337), (311, 317, 314, 307), (325, 326, 316, 309), (322, 327, 317, 311), (309, 316, 315, 313), (317, 321, 319, 314), (326, 328, 320, 316), (327, 329, 321, 317), (316, 320, 318, 315), (315, 318, 329, 327), (314, 319, 328, 326), (313, 315, 327, 322), (307, 314, 326, 325), (337, 306, 323, 340), (311, 307, 325, 322), (336, 312, 324, 341), (306, 310, 324, 323), (318, 330, 335, 329), (319, 331, 334, 328), (321, 333, 331, 319), (328, 334, 332, 320), (329, 335, 333, 321), (320, 332, 330, 318), (330, 336, 341, 335), (331, 337, 340, 334), (333, 339, 337, 331), (334, 340, 338, 332), (335, 341, 339, 333), (332, 338, 336, 330), (346, 345, 343, 347), (344, 346, 347, 342), (352, 353, 349, 351), (350, 348, 353, 352), (347, 343, 349, 353), (342, 347, 353, 348), (344, 342, 348, 350), (346, 344, 350, 352), (343, 345, 351, 349), (345, 346, 352, 351), (354, 355, 370, 356), (356, 370, 371, 360), (360, 371, 359, 358), (358, 359, 355, 354), (356, 360, 358, 354), (359, 371, 365, 364), (362, 364, 368, 366), (370, 355, 362, 373), (355, 359, 364, 362), (361, 357, 363, 372), (375, 374, 366, 368), (372, 363, 367, 369), (364, 365, 375, 368), (373, 362, 366, 374), (357, 361, 371, 370), (361, 372, 365, 371), (363, 357, 370, 373), (369, 367, 374, 375), (367, 363, 373, 374), (372, 369, 375, 365), (384, 385, 379, 378), (378, 379, 383, 382), (386, 387, 381, 380), (380, 381, 377, 376), (384, 386, 380, 376), (387, 385, 377, 381), (387, 383, 389), (378, 382, 386, 384), (382, 383, 387, 386), (376, 377, 385, 384), (379, 385, 388), (383, 379, 388, 389), (385, 387, 389, 388), (391, 395, 397, 393), (398, 394, 401, 404), (413, 412, 408, 410), (392, 405, 400, 390), (394, 398, 399, 396), (396, 399, 397, 395), (393, 397, 399, 398, 404, 406, 407, 405, 392), (404, 401, 403, 406), (406, 403, 402, 407), (407, 402, 400, 405), (390, 400, 402, 403, 401, 394, 396, 395, 391), (409, 411, 410, 408), (415, 414, 411, 409), (414, 413, 410, 411), (412, 415, 409, 408), (418, 417, 415, 412), (419, 416, 413, 414), (417, 419, 414, 415), (416, 418, 412, 413), (420, 422, 418, 416), (421, 423, 419, 417), (423, 420, 416, 419), (422, 421, 417, 418), (390, 391, 421, 422), (393, 392, 420, 423), (391, 393, 423, 421), (392, 390, 422, 420), (441, 433, 427, 437), (437, 427, 431, 438), (440, 435, 429, 439), (439, 429, 425, 436), (432, 434, 428, 424), (435, 433, 425, 429), (431, 427, 433, 435), (426, 430, 434, 432), (438, 431, 435, 440), (436, 425, 433, 441), (424, 436, 441, 432), (430, 438, 445, 442, 443, 444, 440, 434), (428, 439, 436, 424), (434, 440, 439, 428), (426, 437, 438, 430), (432, 441, 437, 426), (440, 444, 446, 447, 448, 449, 450, 451, 452, 453, 445, 438), (444, 443, 442, 445, 453, 452, 451, 450, 449, 448, 447, 446), (518, 455, 457, 519), (519, 457, 459, 520), (520, 459, 461, 521), (521, 461, 463, 522), (522, 463, 465, 523), (523, 465, 467, 524), (524, 467, 469, 525), (525, 469, 471, 526), (526, 471, 473, 527), (527, 473, 475, 528), (528, 475, 477, 529), (529, 477, 479, 530), (530, 479, 481, 531), (531, 481, 483, 532), (532, 483, 485, 533), (533, 485, 487, 534), (534, 487, 489, 535), (535, 489, 491, 536), (536, 491, 493, 537), (537, 493, 495, 538), (538, 495, 497, 539), (539, 497, 499, 540), (540, 499, 501, 541), (541, 501, 503, 542), (542, 503, 505, 543), (543, 505, 507, 544), (544, 507, 509, 545), (545, 509, 511, 546), (546, 511, 513, 547), (547, 513, 515, 548), (457, 455, 517, 515, 513, 511, 509, 507, 505, 503, 501, 499, 497, 495, 493, 491, 489, 487, 485, 483, 481, 479, 477, 475, 473, 471, 469, 467, 465, 463, 461, 459), (548, 515, 517, 549), (549, 517, 455, 518), (462, 464, 619, 618), (551, 550, 518, 519), (552, 551, 519, 520), (553, 552, 520, 521), (554, 553, 521, 522), (555, 554, 522, 523), (556, 555, 523, 524), (557, 556, 524, 525), (558, 557, 525, 526), (559, 558, 526, 527), (560, 559, 527, 528), (561, 560, 528, 529), (562, 561, 529, 530), (563, 562, 530, 531), (564, 563, 531, 532), (565, 564, 532, 533), (566, 565, 533, 534), (567, 566, 534, 535), (568, 567, 535, 536), (569, 568, 536, 537), (570, 569, 537, 538), (571, 570, 538, 539), (572, 571, 539, 540), (573, 572, 540, 541), (574, 573, 541, 542), (575, 574, 542, 543), (576, 575, 543, 544), (577, 576, 544, 545), (578, 577, 545, 546), (579, 578, 546, 547), (580, 579, 547, 548), (581, 580, 548, 549), (550, 581, 549, 518), (591, 590, 686, 687), (569, 570, 666, 665), (590, 589, 685, 686), (568, 569, 665, 664), (589, 588, 684, 685), (567, 568, 664, 663), (588, 587, 683, 684), (582, 613, 709, 678), (566, 567, 663, 662), (587, 586, 682, 683), (613, 612, 708, 709), (565, 566, 662, 661), (586, 585, 681, 682), (612, 611, 707, 708), (564, 565, 661, 660), (585, 584, 680, 681), (611, 610, 706, 707), (563, 564, 660, 659), (584, 583, 679, 680), (610, 609, 705, 706), (562, 563, 659, 658), (583, 582, 678, 679), (609, 608, 704, 705), (561, 562, 658, 657), (608, 607, 703, 704), (560, 561, 657, 656), (607, 606, 702, 703), (559, 560, 656, 655), (606, 605, 701, 702), (558, 559, 655, 654), (605, 604, 700, 701), (557, 558, 654, 653), (456, 454, 582, 583), (458, 456, 583, 584), (460, 458, 584, 585), (462, 460, 585, 586), (464, 462, 586, 587), (466, 464, 587, 588), (468, 466, 588, 589), (470, 468, 589, 590), (472, 470, 590, 591), (474, 472, 591, 592), (476, 474, 592, 593), (478, 476, 593, 594), (480, 478, 594, 595), (482, 480, 595, 596), (484, 482, 596, 597), (486, 484, 597, 598), (488, 486, 598, 599), (490, 488, 599, 600), (492, 490, 600, 601), (494, 492, 601, 602), (496, 494, 602, 603), (498, 496, 603, 604), (500, 498, 604, 605), (502, 500, 605, 606), (504, 502, 606, 607), (506, 504, 607, 608), (508, 506, 608, 609), (510, 508, 609, 610), (512, 510, 610, 611), (514, 512, 611, 612), (516, 514, 612, 613), (454, 516, 613, 582), (614, 615, 616, 617, 618, 619, 620, 621, 622, 623, 624, 625, 626, 627, 628, 629, 630, 631, 632, 633, 634, 635, 636, 637, 638, 639, 640, 641, 642, 643, 644, 645), (516, 454, 614, 645), (490, 492, 633, 632), (464, 466, 620, 619), (492, 494, 634, 633), (466, 468, 621, 620), (494, 496, 635, 634), (468, 470, 622, 621), (496, 498, 636, 635), (470, 472, 623, 622), (498, 500, 637, 636), (472, 474, 624, 623), (500, 502, 638, 637), (474, 476, 625, 624), (502, 504, 639, 638), (476, 478, 626, 625), (504, 506, 640, 639), (478, 480, 627, 626), (506, 508, 641, 640), (480, 482, 628, 627), (454, 456, 615, 614), (508, 510, 642, 641), (482, 484, 629, 628), (456, 458, 616, 615), (510, 512, 643, 642), (484, 486, 630, 629), (458, 460, 617, 616), (512, 514, 644, 643), (486, 488, 631, 630), (460, 462, 618, 617), (514, 516, 645, 644), (488, 490, 632, 631), (679, 678, 646, 647), (680, 679, 647, 648), (681, 680, 648, 649), (682, 681, 649, 650), (683, 682, 650, 651), (684, 683, 651, 652), (685, 684, 652, 653), (686, 685, 653, 654), (687, 686, 654, 655), (688, 687, 655, 656), (689, 688, 656, 657), (690, 689, 657, 658), (691, 690, 658, 659), (692, 691, 659, 660), (693, 692, 660, 661), (694, 693, 661, 662), (695, 694, 662, 663), (696, 695, 663, 664), (697, 696, 664, 665), (698, 697, 665, 666), (699, 698, 666, 667), (700, 699, 667, 668), (701, 700, 668, 669), (702, 701, 669, 670), (703, 702, 670, 671), (704, 703, 671, 672), (705, 704, 672, 673), (706, 705, 673, 674), (707, 706, 674, 675), (708, 707, 675, 676), (709, 708, 676, 677), (678, 709, 677, 646), (570, 571, 667, 666), (592, 591, 687, 688), (571, 572, 668, 667), (593, 592, 688, 689), (572, 573, 669, 668), (594, 593, 689, 690), (573, 574, 670, 669), (595, 594, 690, 691), (574, 575, 671, 670), (596, 595, 691, 692), (575, 576, 672, 671), (597, 596, 692, 693), (576, 577, 673, 672), (550, 551, 647, 646), (598, 597, 693, 694), (577, 578, 674, 673), (551, 552, 648, 647), (599, 598, 694, 695), (578, 579, 675, 674), (552, 553, 649, 648), (600, 599, 695, 696), (579, 580, 676, 675), (553, 554, 650, 649), (601, 600, 696, 697), (580, 581, 677, 676), (554, 555, 651, 650), (602, 601, 697, 698), (581, 550, 646, 677), (555, 556, 652, 651), (603, 602, 698, 699), (556, 557, 653, 652), (604, 603, 699, 700)])
me_cube_006.polygons.foreach_set('material_index', [0, 0, 0, 0, 0, 0, 0, 0, 0, 0, 0, 0, 0, 0, 0, 0, 0, 0, 0, 0, 0, 0, 0, 0, 0, 0, 0, 0, 0, 0, 0, 0, 0, 0, 0, 0, 0, 0, 0, 0, 0, 0, 0, 0, 0, 0, 0, 0, 0, 0, 0, 0, 0, 0, 0, 0, 0, 0, 0, 0, 0, 0, 0, 0, 0, 0, 0, 0, 0, 0, 0, 0, 0, 0, 0, 0, 0, 0, 0, 0, 0, 0, 0, 0, 0, 0, 0, 0, 0, 0, 0, 0, 0, 0, 0, 0, 0, 0, 0, 0, 0, 0, 0, 0, 0, 0, 0, 0, 0, 0, 0, 0, 0, 0, 0, 0, 0, 0, 0, 0, 0, 0, 0, 0, 0, 0, 0, 0, 0, 0, 0, 0, 0, 0, 0, 0, 0, 0, 0, 0, 0, 0, 0, 0, 0, 0, 0, 0, 0, 0, 0, 0, 0, 0, 0, 0, 0, 0, 0, 0, 0, 0, 0, 0, 0, 0, 0, 0, 0, 0, 0, 0, 0, 0, 0, 0, 0, 0, 0, 0, 0, 0, 0, 0, 0, 0, 0, 0, 0, 0, 0, 0, 0, 0, 0, 0, 0, 0, 0, 0, 0, 0, 0, 0, 0, 0, 0, 0, 0, 0, 0, 0, 0, 0, 0, 0, 0, 0, 0, 0, 0, 0, 0, 0, 0, 0, 0, 0, 0, 0, 0, 0, 0, 0, 0, 0, 0, 0, 0, 0, 0, 0, 0, 0, 0, 0, 0, 0, 0, 0, 0, 0, 0, 0, 0, 0, 1, 1, 1, 1, 1, 1, 1, 1, 1, 1, 1, 1, 1, 1, 1, 1, 1, 1, 1, 1, 1, 1, 1, 1, 1, 1, 1, 1, 1, 1, 1, 1, 1, 1, 1, 1, 1, 1, 1, 1, 1, 1, 1, 1, 2, 2, 2, 2, 2, 2, 2, 2, 2, 2, 2, 2, 2, 2, 2, 2, 2, 2, 2, 2, 3, 3, 3, 3, 3, 3, 3, 3, 3, 3, 3, 3, 3, 4, 4, 4, 4, 4, 4, 4, 4, 4, 4, 4, 4, 4, 4, 4, 4, 4, 4, 4, 4, 4, 4, 4, 4, 4, 4, 4, 5, 5, 5, 5, 5, 5, 5, 5, 5, 5, 5, 5, 5, 5, 5, 5, 5, 5, 6, 6, 6, 6, 6, 6, 6, 6, 6, 6, 6, 6, 6, 6, 6, 6, 6, 6, 6, 6, 6, 6, 6, 6, 6, 6, 6, 6, 6, 6, 6, 6, 6, 6, 6, 6, 6, 6, 6, 6, 6, 6, 6, 6, 6, 6, 6, 6, 6, 6, 6, 6, 6, 6, 6, 6, 6, 6, 6, 6, 6, 6, 6, 6, 6, 6, 6, 6, 6, 6, 6, 6, 6, 6, 6, 6, 6, 6, 6, 6, 6, 6, 6, 6, 6, 6, 6, 6, 6, 6, 6, 6, 6, 6, 6, 6, 6, 6, 6, 6, 6, 6, 6, 6, 6, 6, 6, 6, 6, 6, 6, 6, 6, 6, 6, 6, 6, 6, 6, 6, 6, 6, 6, 6, 6, 6, 6, 6, 6, 6, 6, 6, 6, 6, 6, 6, 6, 6, 6, 6, 6, 6, 6, 6, 6, 6, 6, 6, 6, 6, 6, 6, 6, 6, 6, 6, 6, 6, 6, 6, 6, 6, 6, 6, 6, 6, 6, 6, 6, 6, 6, 6, 6, 6, 6, 6, 6, 6, 6, 6, 6, 6, 6, 6, 6, 6, 6, 6, 6, 6, 6, 6, 6, 6, 6, 6, 6, 6, 6, 6, 6, 6, 6, 6, 6, 6, 6, 6, 6, 6, 6, 6, 6, 6, 6, 6, 6, 6, 6, 6, 6, 6, 6, 6, 6, 6])
_uv = me_cube_006.uv_layers.new(name='UVMap')
_uv.uv.foreach_set('vector', [0.5067, 0.5992, 0.5067, 0.5992, 0.5067, 0.5992, 0.5067, 0.5992, 0.5067, 0.5992, 0.5067, 0.5992, 0.5067, 0.5992, 0.5067, 0.5992, 0.5067, 0.5992, 0.5067, 0.5992, 0.5067, 0.5992, 0.5067, 0.5992, 0.5067, 0.5992, 0.5067, 0.5992, 0.5067, 0.5992, 0.5067, 0.5992, 0.5067, 0.5992, 0.5067, 0.5992, 0.5067, 0.5992, 0.5067, 0.5992, 0.5067, 0.5992, 0.5067, 0.5992, 0.5067, 0.5992, 0.5067, 0.5992, 0.5067, 0.5992, 0.5067, 0.5992, 0.5067, 0.5992, 0.5067, 0.5992, 0.5067, 0.5992, 0.5067, 0.5992, 0.5067, 0.5992, 0.5067, 0.5992, 0.5067, 0.5992, 0.5067, 0.5992, 0.5067, 0.5992, 0.5067, 0.5992, 0.5067, 0.5992, 0.5067, 0.5992, 0.5067, 0.5992, 0.5067, 0.5992, 0.5067, 0.5992, 0.5067, 0.5992, 0.5067, 0.5992, 0.5067, 0.5992, 0.5067, 0.5992, 0.5067, 0.5992, 0.5067, 0.5992, 0.5067, 0.5992, 0.5067, 0.5992, 0.5067, 0.5992, 0.5067, 0.5992, 0.5067, 0.5992, 0.5067, 0.5992, 0.5067, 0.5992, 0.5067, 0.5992, 0.5067, 0.5992, 0.5067, 0.5992, 0.5067, 0.5992, 0.5067, 0.5992, 0.5067, 0.5992, 0.5067, 0.5992, 0.5067, 0.5992, 0.5067, 0.5992, 0.5067, 0.5992, 0.5067, 0.5992, 0.5067, 0.5992, 0.5067, 0.5992, 0.5067, 0.5992, 0.5067, 0.5992, 0.5067, 0.5992, 0.5067, 0.5992, 0.5067, 0.5992, 0.5067, 0.5992, 0.5067, 0.5992, 0.5067, 0.5992, 0.5067, 0.5992, 0.5067, 0.5992, 0.5067, 0.5992, 0.5067, 0.5992, 0.5067, 0.5992, 0.5067, 0.5992, 0.5067, 0.5992, 0.5067, 0.5992, 0.5067, 0.5992, 0.5067, 0.5992, 0.5067, 0.5992, 0.5067, 0.5992, 0.5067, 0.5992, 0.5067, 0.5992, 0.5067, 0.5992, 0.5067, 0.5992, 0.5067, 0.5992, 0.5067, 0.5992, 0.5067, 0.5992, 0.5067, 0.5992, 0.5067, 0.5992, 0.5067, 0.5992, 0.5067, 0.5992, 0.5067, 0.5992, 0.5067, 0.5992, 0.5067, 0.5992, 0.5067, 0.5992, 0.5067, 0.5992, 0.5067, 0.5992, 0.5067, 0.5992, 0.5067, 0.5992, 0.5067, 0.5992, 0.5067, 0.5992, 0.5067, 0.5992, 0.5067, 0.5992, 0.5067, 0.5992, 0.5067, 0.5992, 0.5067, 0.5992, 0.5067, 0.5992, 0.5067, 0.5992, 0.5067, 0.5992, 0.5067, 0.5992, 0.5067, 0.5992, 0.5067, 0.5992, 0.5067, 0.5992, 0.5067, 0.5992, 0.5067, 0.5992, 0.5067, 0.5992, 0.5067, 0.5992, 0.5067, 0.5992, 0.5067, 0.5992, 0.5067, 0.5992, 0.5067, 0.5992, 0.5067, 0.5992, 0.5067, 0.5992, 0.5067, 0.5992, 0.5067, 0.5992, 0.5067, 0.5992, 0.5067, 0.5992, 0.5067, 0.5992, 0.5067, 0.5992, 0.5067, 0.5992, 0.5067, 0.5992, 0.5067, 0.5992, 0.5067, 0.5992, 0.5067, 0.5992, 0.5067, 0.5992, 0.5067, 0.5992, 0.5067, 0.5992, 0.5067, 0.5992, 0.5067, 0.5992, 0.5067, 0.5992, 0.5067, 0.5992, 0.5067, 0.5992, 0.5067, 0.5992, 0.5067, 0.5992, 0.5067, 0.5992, 0.5067, 0.5992, 0.5067, 0.5992, 0.5067, 0.5992, 0.5067, 0.5992, 0.5067, 0.5992, 0.5067, 0.5992, 0.5067, 0.5992, 0.5067, 0.5992, 0.5067, 0.5992, 0.5067, 0.5992, 0.5067, 0.5992, 0.5067, 0.5992, 0.5067, 0.5992, 0.5067, 0.5992, 0.5067, 0.5992, 0.5067, 0.5992, 0.5067, 0.5992, 0.5067, 0.5992, 0.5067, 0.5992, 0.5067, 0.5992, 0.5067, 0.5992, 0.5067, 0.5992, 0.5067, 0.5992, 0.5067, 0.5992, 0.5067, 0.5992, 0.5067, 0.5992, 0.5067, 0.5992, 0.5067, 0.5992, 0.5067, 0.5992, 0.5067, 0.5992, 0.5067, 0.5992, 0.5067, 0.5992, 0.5067, 0.5992, 0.5067, 0.5992, 0.5067, 0.5992, 0.5067, 0.5992, 0.5067, 0.5992, 0.5067, 0.5992, 0.5067, 0.5992, 0.5067, 0.5992, 0.5067, 0.5992, 0.5067, 0.5992, 0.5067, 0.5992, 0.5067, 0.5992, 0.5067, 0.5992, 0.5067, 0.5992, 0.5067, 0.5992, 0.5067, 0.5992, 0.5067, 0.5992, 0.5067, 0.5992, 0.5067, 0.5992, 0.5067, 0.5992, 0.5067, 0.5992, 0.5067, 0.5992, 0.5067, 0.5992, 0.5067, 0.5992, 0.5067, 0.5992, 0.5067, 0.5992, 0.5067, 0.5992, 0.5067, 0.5992, 0.5067, 0.5992, 0.5067, 0.5992, 0.5067, 0.5992, 0.5067, 0.5992, 0.5067, 0.5992, 0.5067, 0.5992, 0.5067, 0.5992, 0.5067, 0.5992, 0.5067, 0.5992, 0.5067, 0.5992, 0.5067, 0.5992, 0.5067, 0.5992, 0.5067, 0.5992, 0.5067, 0.5992, 0.5067, 0.5992, 0.5067, 0.5992, 0.5067, 0.5992, 0.5067, 0.5992, 0.5067, 0.5992, 0.5067, 0.5992, 0.5067, 0.5992, 0.5067, 0.5992, 0.5067, 0.5992, 0.5067, 0.5992, 0.5067, 0.5992, 0.5067, 0.5992, 0.5067, 0.5992, 0.5067, 0.5992, 0.5067, 0.5992, 0.5067, 0.5992, 0.5067, 0.5992, 0.5067, 0.5992, 0.5067, 0.5992, 0.5067, 0.5992, 0.5067, 0.5992, 0.5067, 0.5992, 0.5067, 0.5992, 0.5067, 0.5992, 0.5067, 0.5992, 0.5067, 0.5992, 0.5067, 0.5992, 0.5067, 0.5992, 0.5067, 0.5992, 0.5067, 0.5992, 0.5067, 0.5992, 0.5067, 0.5992, 0.5067, 0.5992, 0.5067, 0.5992, 0.5067, 0.5992, 0.5067, 0.5992, 0.5067, 0.5992, 0.5067, 0.5992, 0.5067, 0.5992, 0.5067, 0.5992, 0.5067, 0.5992, 0.5067, 0.5992, 0.5067, 0.5992, 0.5067, 0.5992, 0.5067, 0.5992, 0.5067, 0.5992, 0.5067, 0.5992, 0.5067, 0.5992, 0.5067, 0.5992, 0.5067, 0.5992, 0.5067, 0.5992, 0.5067, 0.5992, 0.5067, 0.5992, 0.5067, 0.5992, 0.5067, 0.5992, 0.5067, 0.5992, 0.5067, 0.5992, 0.5067, 0.5992, 0.5067, 0.5992, 0.5067, 0.5992, 0.5067, 0.5992, 0.5067, 0.5992, 0.5067, 0.5992, 0.5067, 0.5992, 0.5067, 0.5992, 0.5067, 0.5992, 0.5067, 0.5992, 0.5067, 0.5992, 0.5067, 0.5992, 0.5067, 0.5992, 0.5067, 0.5992, 0.5067, 0.5992, 0.5067, 0.5992, 0.5067, 0.5992, 0.5067, 0.5992, 0.5067, 0.5992, 0.5067, 0.5992, 0.5067, 0.5992, 0.5067, 0.5992, 0.5067, 0.5992, 0.5067, 0.5992, 0.5067, 0.5992, 0.5067, 0.5992, 0.5067, 0.5992, 0.5067, 0.5992, 0.5067, 0.5992, 0.5067, 0.5992, 0.5067, 0.5992, 0.5067, 0.5992, 0.5067, 0.5992, 0.5067, 0.5992, 0.5067, 0.5992, 0.5067, 0.5992, 0.5067, 0.5992, 0.5067, 0.5992, 0.5067, 0.5992, 0.5067, 0.5992, 0.5067, 0.5992, 0.5067, 0.5992, 0.5067, 0.5992, 0.02405, 0.5197, 0.02405, 0.5197, 0.02405, 0.5197, 0.02405, 0.5197, 0.02405, 0.5197, 0.02405, 0.5197, 0.02405, 0.5197, 0.02405, 0.5197, 0.02405, 0.5197, 0.02405, 0.5197, 0.02405, 0.5197, 0.02405, 0.5197, 0.02405, 0.5197, 0.5067, 0.5992, 0.5067, 0.5992, 0.5067, 0.5992, 0.5067, 0.5992, 0.02405, 0.5197, 0.02405, 0.5197, 0.02405, 0.5197, 0.02405, 0.5197, 0.02405, 0.5197, 0.02405, 0.5197, 0.02405, 0.5197, 0.02405, 0.5197, 0.02405, 0.5197, 0.02405, 0.5197, 0.02405, 0.5197, 0.02405, 0.5197, 0.02405, 0.5197, 0.5067, 0.5992, 0.5067, 0.5992, 0.5067, 0.5992, 0.5067, 0.5992, 0.02405, 0.5197, 0.02405, 0.5197, 0.02405, 0.5197, 0.02405, 0.5197, 0.5067, 0.5992, 0.5067, 0.5992, 0.5067, 0.5992, 0.5067, 0.5992, 0.5067, 0.5992, 0.5067, 0.5992, 0.5067, 0.5992, 0.5067, 0.5992, 0.5067, 0.5992, 0.5067, 0.5992, 0.5067, 0.5992, 0.5067, 0.5992, 0.5067, 0.5992, 0.5067, 0.5992, 0.5067, 0.5992, 0.5067, 0.5992, 0.5067, 0.5992, 0.5067, 0.5992, 0.5067, 0.5992, 0.5067, 0.5992, 0.5067, 0.5992, 0.5067, 0.5992, 0.5067, 0.5992, 0.5067, 0.5992, 0.5067, 0.5992, 0.5067, 0.5992, 0.5067, 0.5992, 0.5067, 0.5992, 0.5067, 0.5992, 0.5067, 0.5992, 0.5067, 0.5992, 0.5067, 0.5992, 0.02405, 0.5197, 0.02405, 0.5197, 0.02405, 0.5197, 0.02405, 0.5197, 0.02405, 0.5197, 0.02405, 0.5197, 0.02405, 0.5197, 0.02405, 0.5197, 0.02405, 0.5197, 0.02405, 0.5197, 0.02405, 0.5197, 0.02405, 0.5197, 0.02405, 0.5197, 0.02405, 0.5197, 0.02405, 0.5197, 0.02405, 0.5197, 0.02405, 0.5197, 0.02405, 0.5197, 0.02405, 0.5197, 0.02405, 0.5197, 0.02405, 0.5197, 0.02405, 0.5197, 0.02405, 0.5197, 0.02405, 0.5197, 0.02405, 0.5197, 0.02405, 0.5197, 0.02405, 0.5197, 0.02405, 0.5197, 0.02405, 0.5197, 0.02405, 0.5197, 0.02405, 0.5197, 0.02405, 0.5197, 0.02405, 0.5197, 0.02405, 0.5197, 0.02405, 0.5197, 0.02405, 0.5197, 0.02405, 0.5197, 0.02405, 0.5197, 0.02405, 0.5197, 0.02405, 0.5197, 0.02405, 0.5197, 0.02405, 0.5197, 0.02405, 0.5197, 0.02405, 0.5197, 0.02405, 0.5197, 0.02405, 0.5197, 0.02405, 0.5197, 0.02405, 0.5197, 0.02405, 0.5197, 0.02405, 0.5197, 0.02405, 0.5197, 0.02405, 0.5197, 0.02405, 0.5197, 0.02405, 0.5197, 0.02405, 0.5197, 0.02405, 0.5197, 0.02405, 0.5197, 0.02405, 0.5197, 0.02405, 0.5197, 0.02405, 0.5197, 0.02405, 0.5197, 0.02405, 0.5197, 0.02405, 0.5197, 0.02405, 0.5197, 0.02405, 0.5197, 0.02405, 0.5197, 0.02405, 0.5197, 0.02405, 0.5197, 0.02405, 0.5197, 0.02405, 0.5197, 0.02405, 0.5197, 0.02405, 0.5197, 0.02405, 0.5197, 0.02405, 0.5197, 0.02405, 0.5197, 0.02405, 0.5197, 0.02405, 0.5197, 0.02405, 0.5197, 0.02405, 0.5197, 0.02405, 0.5197, 0.02405, 0.5197, 0.02405, 0.5197, 0.02405, 0.5197, 0.02405, 0.5197, 0.02405, 0.5197, 0.02405, 0.5197, 0.02405, 0.5197, 0.02405, 0.5197, 0.02405, 0.5197, 0.02405, 0.5197, 0.02405, 0.5197, 0.02405, 0.5197, 0.02405, 0.5197, 0.02405, 0.5197, 0.02405, 0.5197, 0.02405, 0.5197, 0.02405, 0.5197, 0.02405, 0.5197, 0.02405, 0.5197, 0.02405, 0.5197, 0.02405, 0.5197, 0.02405, 0.5197, 0.02405, 0.5197, 0.02405, 0.5197, 0.02405, 0.5197, 0.02405, 0.5197, 0.02405, 0.5197, 0.02405, 0.5197, 0.02405, 0.5197, 0.02405, 0.5197, 0.02405, 0.5197, 0.02405, 0.5197, 0.02405, 0.5197, 0.02405, 0.5197, 0.02405, 0.5197, 0.02405, 0.5197, 0.02405, 0.5197, 0.02405, 0.5197, 0.02405, 0.5197, 0.02405, 0.5197, 0.02405, 0.5197, 0.02405, 0.5197, 0.02405, 0.5197, 0.02405, 0.5197, 0.02405, 0.5197, 0.02405, 0.5197, 0.02405, 0.5197, 0.02405, 0.5197, 0.02405, 0.5197, 0.02405, 0.5197, 0.02405, 0.5197, 0.02405, 0.5197, 0.02405, 0.5197, 0.02405, 0.5197, 0.02405, 0.5197, 0.02405, 0.5197, 0.02405, 0.5197, 0.02405, 0.5197, 0.02405, 0.5197, 0.02405, 0.5197, 0.02405, 0.5197, 0.02405, 0.5197, 0.02405, 0.5197, 0.02405, 0.5197, 0.02405, 0.5197, 0.02405, 0.5197, 0.02405, 0.5197, 0.02405, 0.5197, 0.02405, 0.5197, 0.02405, 0.5197, 0.02405, 0.5197, 0.02405, 0.5197, 0.02405, 0.5197, 0.02405, 0.5197, 0.02405, 0.5197, 0.02405, 0.5197, 0.02405, 0.5197, 0.02405, 0.5197, 0.02405, 0.5197, 0.02405, 0.5197, 0.02405, 0.5197, 0.02405, 0.5197, 0.02405, 0.5197, 0.02405, 0.5197, 0.02405, 0.5197, 0.02405, 0.5197, 0.02405, 0.5197, 0.02405, 0.5197, 0.02405, 0.5197, 0.02405, 0.5197, 0.02405, 0.5197, 0.02405, 0.5197, 0.02405, 0.5197, 0.02405, 0.5197, 0.02405, 0.5197, 0.02405, 0.5197, 0.02405, 0.5197, 0.02405, 0.5197, 0.02405, 0.5197, 0.02405, 0.5197, 0.02405, 0.5197, 0.02405, 0.5197, 0.02405, 0.5197, 0.02405, 0.5197, 0.02405, 0.5197, 0.02405, 0.5197, 0.02405, 0.5197, 0.02405, 0.5197, 0.02405, 0.5197, 0.02405, 0.5197, 0.02405, 0.5197, 0.02405, 0.5197, 0.02405, 0.5197, 0.02405, 0.5197, 0.02405, 0.5197, 0.02405, 0.5197, 0.02405, 0.5197, 0.02405, 0.5197, 0.02405, 0.5197, 0.02405, 0.5197, 0.02405, 0.5197, 0.02405, 0.5197, 0.02405, 0.5197, 0.02405, 0.5197, 0.02405, 0.5197, 0.02405, 0.5197, 0.02405, 0.5197, 0.02405, 0.5197, 0.02405, 0.5197, 0.02405, 0.5197, 0.02405, 0.5197, 0.02405, 0.5197, 0.02405, 0.5197, 0.02405, 0.5197, 0.02405, 0.5197, 0.02405, 0.5197, 0.02405, 0.5197, 0.02405, 0.5197, 0.02405, 0.5197, 0.02405, 0.5197, 0.02405, 0.5197, 0.02405, 0.5197, 0.02405, 0.5197, 0.02405, 0.5197, 0.02405, 0.5197, 0.02405, 0.5197, 0.02405, 0.5197, 0.02405, 0.5197, 0.02405, 0.5197, 0.02405, 0.5197, 0.02405, 0.5197, 0.02405, 0.5197, 0.02405, 0.5197, 0.02405, 0.5197, 0.02405, 0.5197, 0.02405, 0.5197, 0.02405, 0.5197, 0.02405, 0.5197, 0.02405, 0.5197, 0.02405, 0.5197, 0.02405, 0.5197, 0.02405, 0.5197, 0.02405, 0.5197, 0.02405, 0.5197, 0.02405, 0.5197, 0.02405, 0.5197, 0.02405, 0.5197, 0.02405, 0.5197, 0.02405, 0.5197, 0.02405, 0.5197, 0.02405, 0.5197, 0.02405, 0.5197, 0.02405, 0.5197, 0.02405, 0.5197, 0.02405, 0.5197, 0.02405, 0.5197, 0.02405, 0.5197, 0.02405, 0.5197, 0.02405, 0.5197, 0.02405, 0.5197, 0.02405, 0.5197, 0.02405, 0.5197, 0.02405, 0.5197, 0.02405, 0.5197, 0.02405, 0.5197, 0.02405, 0.5197, 0.02405, 0.5197, 0.02405, 0.5197, 0.02405, 0.5197, 0.02405, 0.5197, 0.02405, 0.5197, 0.02405, 0.5197, 0.02405, 0.5197, 0.02405, 0.5197, 0.02405, 0.5197, 0.02405, 0.5197, 0.02405, 0.5197, 0.02405, 0.5197, 0.02405, 0.5197, 0.02405, 0.5197, 0.02405, 0.5197, 0.02405, 0.5197, 0.02405, 0.5197, 0.02405, 0.5197, 0.02405, 0.5197, 0.02405, 0.5197, 0.02405, 0.5197, 0.02405, 0.5197, 0.02405, 0.5197, 0.02405, 0.5197, 0.02405, 0.5197, 0.02405, 0.5197, 0.02405, 0.5197, 0.02405, 0.5197, 0.02405, 0.5197, 0.02405, 0.5197, 0.02405, 0.5197, 0.02405, 0.5197, 0.02405, 0.5197, 0.02405, 0.5197, 0.02405, 0.5197, 0.02405, 0.5197, 0.02405, 0.5197, 0.02405, 0.5197, 0.02405, 0.5197, 0.02405, 0.5197, 0.02405, 0.5197, 0.02405, 0.5197, 0.02405, 0.5197, 0.02405, 0.5197, 0.02405, 0.5197, 0.02405, 0.5197, 0.02405, 0.5197, 0.02405, 0.5197, 0.02405, 0.5197, 0.02405, 0.5197, 0.02405, 0.5197, 0.02405, 0.5197, 0.02405, 0.5197, 0.02405, 0.5197, 0.02405, 0.5197, 0.02405, 0.5197, 0.02405, 0.5197, 0.02405, 0.5197, 0.02405, 0.5197, 0.02405, 0.5197, 0.02405, 0.5197, 0.02405, 0.5197, 0.02405, 0.5197, 0.02405, 0.5197, 0.02405, 0.5197, 0.02405, 0.5197, 0.02405, 0.5197, 0.02405, 0.5197, 0.02405, 0.5197, 0.02405, 0.5197, 0.02405, 0.5197, 0.02405, 0.5197, 0.02405, 0.5197, 0.02405, 0.5197, 0.4941, 0.5102, 0.4941, 0.5102, 0.4941, 0.5102, 0.4941, 0.5102, 0.02405, 0.5197, 0.02405, 0.5197, 0.02405, 0.5197, 0.02405, 0.5197, 0.4941, 0.5102, 0.4941, 0.5102, 0.4941, 0.5102, 0.4941, 0.5102, 0.02405, 0.5197, 0.02405, 0.5197, 0.02405, 0.5197, 0.02405, 0.5197, 0.4941, 0.5102, 0.4941, 0.5102, 0.4941, 0.5102, 0.4941, 0.5102, 0.02405, 0.5197, 0.02405, 0.5197, 0.02405, 0.5197, 0.02405, 0.5197, 0.4941, 0.5102, 0.4941, 0.5102, 0.4941, 0.5102, 0.4941, 0.5102, 0.02405, 0.5197, 0.02405, 0.5197, 0.02405, 0.5197, 0.02405, 0.5197, 0.4941, 0.5102, 0.4941, 0.5102, 0.4941, 0.5102, 0.4941, 0.5102, 0.02405, 0.5197, 0.02405, 0.5197, 0.02405, 0.5197, 0.02405, 0.5197, 0.4941, 0.5102, 0.4941, 0.5102, 0.4941, 0.5102, 0.4941, 0.5102, 0.02405, 0.5197, 0.02405, 0.5197, 0.02405, 0.5197, 0.02405, 0.5197, 0.4941, 0.5102, 0.4941, 0.5102, 0.4941, 0.5102, 0.4941, 0.5102, 0.02405, 0.5197, 0.02405, 0.5197, 0.02405, 0.5197, 0.02405, 0.5197, 0.4941, 0.5102, 0.4941, 0.5102, 0.4941, 0.5102, 0.4941, 0.5102, 0.02405, 0.5197, 0.02405, 0.5197, 0.02405, 0.5197, 0.02405, 0.5197, 0.4941, 0.5102, 0.4941, 0.5102, 0.4941, 0.5102, 0.4941, 0.5102, 0.02405, 0.5197, 0.02405, 0.5197, 0.02405, 0.5197, 0.02405, 0.5197, 0.4941, 0.5102, 0.4941, 0.5102, 0.4941, 0.5102, 0.4941, 0.5102, 0.02405, 0.5197, 0.02405, 0.5197, 0.02405, 0.5197, 0.02405, 0.5197, 0.4941, 0.5102, 0.4941, 0.5102, 0.4941, 0.5102, 0.4941, 0.5102, 0.02405, 0.5197, 0.02405, 0.5197, 0.02405, 0.5197, 0.02405, 0.5197, 0.4941, 0.5102, 0.4941, 0.5102, 0.4941, 0.5102, 0.4941, 0.5102, 0.02405, 0.5197, 0.02405, 0.5197, 0.02405, 0.5197, 0.02405, 0.5197, 0.4941, 0.5102, 0.4941, 0.5102, 0.4941, 0.5102, 0.4941, 0.5102, 0.02405, 0.5197, 0.02405, 0.5197, 0.02405, 0.5197, 0.02405, 0.5197, 0.4941, 0.5102, 0.4941, 0.5102, 0.4941, 0.5102, 0.4941, 0.5102, 0.02405, 0.5197, 0.02405, 0.5197, 0.02405, 0.5197, 0.02405, 0.5197, 0.4941, 0.5102, 0.4941, 0.5102, 0.4941, 0.5102, 0.4941, 0.5102, 0.02405, 0.5197, 0.02405, 0.5197, 0.02405, 0.5197, 0.02405, 0.5197, 0.4941, 0.5102, 0.4941, 0.5102, 0.4941, 0.5102, 0.4941, 0.5102, 0.02405, 0.5197, 0.02405, 0.5197, 0.02405, 0.5197, 0.02405, 0.5197, 0.4941, 0.5102, 0.4941, 0.5102, 0.4941, 0.5102, 0.4941, 0.5102, 0.02405, 0.5197, 0.02405, 0.5197, 0.02405, 0.5197, 0.02405, 0.5197, 0.4941, 0.5102, 0.4941, 0.5102, 0.4941, 0.5102, 0.4941, 0.5102, 0.02405, 0.5197, 0.02405, 0.5197, 0.02405, 0.5197, 0.02405, 0.5197, 0.4941, 0.5102, 0.4941, 0.5102, 0.4941, 0.5102, 0.4941, 0.5102, 0.02405, 0.5197, 0.02405, 0.5197, 0.02405, 0.5197, 0.02405, 0.5197, 0.4941, 0.5102, 0.4941, 0.5102, 0.4941, 0.5102, 0.4941, 0.5102, 0.02405, 0.5197, 0.02405, 0.5197, 0.02405, 0.5197, 0.02405, 0.5197, 0.4941, 0.5102, 0.4941, 0.5102, 0.4941, 0.5102, 0.4941, 0.5102, 0.02405, 0.5197, 0.02405, 0.5197, 0.02405, 0.5197, 0.02405, 0.5197, 0.4941, 0.5102, 0.4941, 0.5102, 0.4941, 0.5102, 0.4941, 0.5102, 0.02405, 0.5197, 0.02405, 0.5197, 0.02405, 0.5197, 0.02405, 0.5197, 0.4941, 0.5102, 0.4941, 0.5102, 0.4941, 0.5102, 0.4941, 0.5102, 0.02405, 0.5197, 0.02405, 0.5197, 0.02405, 0.5197, 0.02405, 0.5197, 0.4941, 0.5102, 0.4941, 0.5102, 0.4941, 0.5102, 0.4941, 0.5102, 0.368, 0.5266, 0.367, 0.5266, 0.367, 0.5266, 0.367, 0.5266, 0.367, 0.5266, 0.367, 0.5266, 0.368, 0.5266, 0.367, 0.5266, 0.367, 0.5266, 0.367, 0.5266, 0.5067, 0.5992, 0.5067, 0.5992, 0.5067, 0.5992, 0.5067, 0.5992, 0.5067, 0.5992, 0.367, 0.5266, 0.367, 0.5266, 0.367, 0.5266, 0.367, 0.5266, 0.367, 0.5266, 0.367, 0.5266, 0.367, 0.5266, 0.367, 0.5266, 0.367, 0.5266, 0.367, 0.5266, 0.367, 0.5266, 0.5067, 0.5992, 0.5067, 0.5992, 0.5067, 0.5992, 0.5067, 0.5992, 0.5067, 0.5992, 0.5067, 0.5992, 0.5067, 0.5992, 0.5067, 0.5992, 0.5067, 0.5992, 0.5067, 0.5992, 0.5067, 0.5992, 0.367, 0.5266, 0.367, 0.5266, 0.367, 0.5266, 0.5067, 0.5992, 0.5067, 0.5992, 0.5067, 0.5992, 0.5067, 0.5992, 0.367, 0.5266, 0.367, 0.5266, 0.367, 0.5266, 0.5067, 0.5992, 0.5067, 0.5992, 0.5067, 0.5992, 0.5067, 0.5992, 0.5067, 0.5992, 0.5067, 0.5992, 0.5067, 0.5992, 0.5067, 0.5992, 0.5067, 0.5992, 0.5067, 0.5992, 0.5067, 0.5992, 0.5067, 0.5992, 0.5067, 0.5992, 0.5067, 0.5992, 0.5067, 0.5992, 0.5067, 0.5992, 0.5067, 0.5992, 0.5067, 0.5992, 0.5067, 0.5992, 0.5067, 0.5992, 0.5067, 0.5992, 0.5067, 0.5992, 0.5067, 0.5992, 0.5067, 0.5992, 0.5067, 0.5992, 0.5067, 0.5992, 0.5067, 0.5992, 0.5067, 0.5992, 0.5067, 0.5992, 0.5067, 0.5992, 0.5067, 0.5992, 0.5067, 0.5992, 0.5067, 0.5992, 0.5067, 0.5992, 0.5067, 0.5992, 0.5067, 0.5992, 0.5067, 0.5992, 0.5067, 0.5992, 0.5067, 0.5992, 0.5067, 0.5992, 0.5067, 0.5992, 0.5067, 0.5992, 0.5067, 0.5992, 0.5067, 0.5992, 0.5067, 0.5992, 0.5067, 0.5992, 0.5067, 0.5992, 0.5067, 0.5992, 0.5067, 0.5992, 0.5067, 0.5992, 0.5067, 0.5992, 0.5067, 0.5992, 0.5067, 0.5992, 0.5067, 0.5992, 0.5067, 0.5992, 0.5067, 0.5992, 0.5067, 0.5992, 0.5067, 0.5992, 0.5067, 0.5992, 0.5067, 0.5992, 0.1948, 0.3716, 0.1948, 0.3716, 0.1948, 0.3716, 0.1948, 0.3716, 0.1948, 0.3716, 0.1948, 0.3716, 0.1948, 0.3716, 0.1948, 0.3716, 0.1948, 0.3716, 0.1948, 0.3716, 0.1948, 0.3716, 0.1948, 0.3716, 0.1948, 0.3716, 0.1948, 0.3716, 0.1948, 0.3716, 0.1948, 0.3716, 0.1948, 0.3716, 0.1948, 0.3716, 0.1948, 0.3716, 0.1948, 0.3716, 0.1948, 0.3716, 0.5067, 0.5992, 0.5067, 0.5992, 0.5067, 0.5992, 0.5067, 0.5992, 0.5067, 0.5992, 0.5067, 0.5992, 0.5067, 0.5992, 0.5067, 0.5992, 0.5067, 0.5992, 0.5067, 0.5992, 0.5067, 0.5992, 0.5067, 0.5992, 0.5067, 0.5992, 0.5067, 0.5992, 0.5067, 0.5992, 0.5067, 0.5992, 0.5067, 0.5992, 0.5067, 0.5992, 0.5067, 0.5992, 0.5067, 0.5992, 0.5067, 0.5992, 0.5067, 0.5992, 0.5067, 0.5992, 0.5067, 0.5992, 0.5067, 0.5992, 0.5067, 0.5992, 0.5067, 0.5992, 0.5067, 0.5992, 0.5067, 0.5992, 0.5067, 0.5992, 0.5067, 0.5992, 0.5067, 0.5992, 0.5067, 0.5992, 0.5067, 0.5992, 0.5067, 0.5992, 0.5067, 0.5992, 0.5067, 0.5992, 0.5067, 0.5992, 0.5067, 0.5992, 0.5067, 0.5992, 0.5067, 0.5992, 0.5067, 0.5992, 0.5067, 0.5992, 0.5067, 0.5992, 0.1948, 0.3716, 0.1948, 0.3716, 0.1948, 0.3716, 0.1948, 0.3716, 0.1948, 0.3716, 0.1948, 0.3716, 0.1948, 0.3716, 0.1948, 0.3716, 0.1948, 0.3716, 0.1948, 0.3716, 0.1948, 0.3716, 0.1948, 0.3716, 0.1948, 0.3716, 0.1948, 0.3716, 0.1948, 0.3716, 0.1948, 0.3716, 0.1362, 0.3338, 0.1362, 0.3338, 0.1362, 0.3338, 0.1362, 0.3338, 0.4924, 0.1978, 0.4924, 0.1978, 0.4924, 0.1978, 0.4924, 0.1978, 0.4924, 0.1978, 0.4924, 0.1978, 0.4924, 0.1978, 0.4924, 0.1978, 0.1362, 0.3338, 0.1362, 0.3338, 0.1362, 0.3338, 0.1362, 0.3338, 0.4924, 0.1978, 0.4924, 0.1978, 0.4924, 0.1978, 0.4924, 0.1978, 0.3854, 0.4921, 0.3854, 0.4921, 0.3854, 0.4921, 0.3854, 0.4921, 0.1695, 0.4747, 0.1695, 0.4747, 0.1695, 0.4747, 0.1695, 0.4747, 0.4924, 0.1978, 0.4924, 0.1978, 0.4924, 0.1978, 0.4924, 0.1978, 0.1695, 0.4747, 0.1695, 0.4747, 0.1695, 0.4747, 0.1695, 0.4747, 0.4924, 0.1978, 0.4924, 0.1978, 0.4924, 0.1978, 0.4924, 0.1978, 0.1695, 0.4747, 0.1695, 0.4747, 0.1695, 0.4747, 0.1695, 0.4747, 0.4924, 0.1978, 0.4924, 0.1978, 0.4924, 0.1978, 0.4924, 0.1978, 0.1695, 0.4747, 0.1695, 0.4747, 0.1695, 0.4747, 0.1695, 0.4747, 0.4924, 0.1978, 0.4924, 0.1978, 0.4924, 0.1978, 0.4924, 0.1978, 0.4924, 0.1978, 0.4924, 0.1978, 0.4924, 0.1978, 0.4924, 0.1978, 0.1695, 0.4747, 0.1695, 0.4747, 0.1695, 0.4747, 0.1695, 0.4747, 0.4924, 0.1978, 0.4924, 0.1978, 0.4924, 0.1978, 0.4924, 0.1978, 0.1695, 0.4747, 0.1695, 0.4747, 0.1695, 0.4747, 0.1695, 0.4747, 0.4924, 0.1978, 0.4924, 0.1978, 0.4924, 0.1978, 0.4924, 0.1978, 0.1362, 0.3338, 0.1362, 0.3338, 0.1362, 0.3338, 0.1362, 0.3338, 0.4924, 0.1978, 0.4924, 0.1978, 0.4924, 0.1978, 0.4924, 0.1978, 0.1362, 0.3338, 0.1362, 0.3338, 0.1362, 0.3338, 0.1362, 0.3338, 0.4924, 0.1978, 0.4924, 0.1978, 0.4924, 0.1978, 0.4924, 0.1978, 0.1695, 0.4747, 0.1695, 0.4747, 0.1695, 0.4747, 0.1695, 0.4747, 0.1695, 0.4747, 0.1695, 0.4747, 0.1695, 0.4747, 0.1695, 0.4747, 0.4924, 0.1978, 0.4924, 0.1978, 0.4924, 0.1978, 0.4924, 0.1978, 0.1695, 0.4747, 0.1695, 0.4747, 0.1695, 0.4747, 0.1695, 0.4747, 0.4924, 0.1978, 0.4924, 0.1978, 0.4924, 0.1978, 0.4924, 0.1978, 0.4924, 0.1978, 0.4924, 0.1978, 0.4924, 0.1978, 0.4924, 0.1978, 0.4924, 0.1978, 0.4924, 0.1978, 0.4924, 0.1978, 0.4924, 0.1978, 0.3854, 0.4921, 0.3854, 0.4921, 0.3854, 0.4921, 0.3854, 0.4921, 0.4924, 0.1978, 0.4924, 0.1978, 0.4924, 0.1978, 0.4924, 0.1978, 0.4924, 0.1978, 0.4924, 0.1978, 0.4924, 0.1978, 0.4924, 0.1978, 0.4924, 0.1978, 0.4924, 0.1978, 0.4924, 0.1978, 0.4924, 0.1978, 0.05625, 0.5353, 0.05625, 0.5353, 0.05625, 0.5353, 0.05625, 0.5353, 0.05625, 0.5353, 0.05625, 0.5353, 0.05625, 0.5353, 0.05625, 0.5353, 0.05625, 0.5353, 0.05625, 0.5353, 0.05625, 0.5353, 0.05625, 0.5353, 0.05625, 0.5353, 0.05625, 0.5353, 0.05625, 0.5353, 0.05625, 0.5353, 0.05625, 0.5353, 0.05625, 0.5353, 0.05625, 0.5353, 0.05625, 0.5353, 0.05625, 0.5353, 0.05625, 0.5353, 0.05625, 0.5353, 0.05625, 0.5353, 0.05625, 0.5353, 0.05625, 0.5353, 0.05625, 0.5353, 0.05625, 0.5353, 0.05625, 0.5353, 0.05625, 0.5353, 0.05625, 0.5353, 0.05625, 0.5353, 0.05625, 0.5353, 0.05625, 0.5353, 0.05625, 0.5353, 0.05625, 0.5353, 0.05625, 0.5353, 0.05625, 0.5353, 0.05625, 0.5353, 0.05625, 0.5353, 0.02405, 0.5197, 0.02405, 0.5197, 0.02405, 0.5197, 0.02405, 0.5197, 0.02405, 0.5197, 0.02405, 0.5197, 0.02405, 0.5197, 0.02405, 0.5197, 0.02405, 0.5197, 0.02405, 0.5197, 0.02405, 0.5197, 0.02405, 0.5197, 0.02405, 0.5197, 0.02405, 0.5197, 0.02405, 0.5197, 0.02405, 0.5197, 0.02405, 0.5197, 0.02405, 0.5197, 0.02405, 0.5197, 0.02405, 0.5197, 0.02405, 0.5197, 0.02405, 0.5197, 0.02405, 0.5197, 0.02405, 0.5197, 0.02405, 0.5197, 0.02405, 0.5197, 0.02405, 0.5197, 0.02405, 0.5197, 0.02405, 0.5197, 0.02405, 0.5197, 0.02405, 0.5197, 0.02405, 0.5197, 0.02405, 0.5197, 0.02405, 0.5197, 0.02405, 0.5197, 0.02405, 0.5197, 0.1473, 0.4871, 0.1473, 0.4871, 0.1473, 0.4871, 0.1473, 0.4871, 0.02405, 0.5197, 0.02405, 0.5197, 0.02405, 0.5197, 0.02405, 0.5197, 0.1473, 0.4871, 0.1473, 0.4871, 0.1473, 0.4871, 0.1473, 0.4871, 0.02405, 0.5197, 0.02405, 0.5197, 0.02405, 0.5197, 0.02405, 0.5197, 0.02405, 0.5197, 0.02405, 0.5197, 0.02405, 0.5197, 0.02405, 0.5197, 0.02405, 0.5197, 0.02405, 0.5197, 0.02405, 0.5197, 0.02405, 0.5197, 0.02405, 0.5197, 0.02405, 0.5197, 0.02405, 0.5197, 0.02405, 0.5197, 0.02405, 0.5197, 0.02405, 0.5197, 0.02405, 0.5197, 0.02405, 0.5197, 0.02405, 0.5197, 0.02405, 0.5197, 0.02405, 0.5197, 0.02405, 0.5197, 0.02405, 0.5197, 0.02405, 0.5197, 0.02405, 0.5197, 0.02405, 0.5197, 0.02405, 0.5197, 0.02405, 0.5197, 0.02405, 0.5197, 0.02405, 0.5197, 0.4924, 0.1978, 0.4924, 0.1978, 0.4924, 0.1978, 0.4924, 0.1978, 0.1362, 0.3338, 0.1362, 0.3338, 0.1362, 0.3338, 0.1362, 0.3338, 0.4924, 0.1978, 0.4924, 0.1978, 0.4924, 0.1978, 0.4924, 0.1978, 0.4924, 0.1978, 0.4924, 0.1978, 0.4924, 0.1978, 0.4924, 0.1978, 0.4924, 0.1978, 0.4924, 0.1978, 0.4924, 0.1978, 0.4924, 0.1978, 0.4924, 0.1978, 0.4924, 0.1978, 0.4924, 0.1978, 0.4924, 0.1978, 0.4924, 0.1978, 0.4924, 0.1978, 0.4924, 0.1978, 0.4924, 0.1978, 0.4924, 0.1978, 0.4924, 0.1978, 0.4924, 0.1978, 0.4924, 0.1978, 0.4924, 0.1978, 0.4924, 0.1978, 0.4924, 0.1978, 0.4924, 0.1978, 0.4924, 0.1978, 0.4924, 0.1978, 0.4924, 0.1978, 0.4924, 0.1978, 0.4924, 0.1978, 0.4924, 0.1978, 0.1362, 0.3338, 0.1362, 0.3338, 0.1362, 0.3338, 0.1362, 0.3338, 0.4924, 0.1978, 0.4924, 0.1978, 0.4924, 0.1978, 0.4924, 0.1978, 0.2441, 0.4375, 0.2441, 0.4375, 0.2441, 0.4375, 0.2441, 0.4375, 0.2441, 0.4375, 0.2441, 0.4375, 0.2441, 0.4375, 0.2441, 0.4375, 0.2441, 0.4375, 0.2441, 0.4375, 0.2441, 0.4375, 0.2441, 0.4375, 0.2441, 0.4375, 0.2441, 0.4375, 0.2441, 0.4375, 0.2441, 0.4375, 0.2441, 0.4375, 0.2441, 0.4375, 0.2441, 0.4375, 0.2441, 0.4375, 0.2441, 0.4375, 0.2441, 0.4375, 0.2441, 0.4375, 0.2441, 0.4375, 0.2441, 0.4375, 0.2441, 0.4375, 0.2441, 0.4375, 0.2441, 0.4375, 0.2441, 0.4375, 0.2441, 0.4375, 0.2441, 0.4375, 0.2441, 0.4375, 0.2441, 0.4375, 0.2441, 0.4375, 0.2441, 0.4375, 0.2441, 0.4375, 0.2441, 0.4375, 0.2441, 0.4375, 0.2441, 0.4375, 0.2441, 0.4375, 0.2441, 0.4375, 0.2441, 0.4375, 0.2441, 0.4375, 0.2441, 0.4375, 0.2441, 0.4375, 0.2441, 0.4375, 0.2441, 0.4375, 0.2441, 0.4375, 0.2441, 0.4375, 0.2441, 0.4375, 0.2441, 0.4375, 0.2441, 0.4375, 0.2441, 0.4375, 0.2441, 0.4375, 0.2441, 0.4375, 0.2441, 0.4375, 0.2441, 0.4375, 0.2441, 0.4375, 0.2441, 0.4375, 0.2441, 0.4375, 0.2441, 0.4375, 0.2441, 0.4375, 0.2441, 0.4375, 0.2441, 0.4375, 0.2441, 0.4375, 0.2441, 0.4375, 0.2441, 0.4375, 0.2441, 0.4375, 0.2441, 0.4375, 0.2441, 0.4375, 0.2441, 0.4375, 0.2441, 0.4375, 0.2441, 0.4375, 0.2441, 0.4375, 0.2441, 0.4375, 0.2441, 0.4375, 0.2441, 0.4375, 0.2441, 0.4375, 0.2441, 0.4375, 0.2441, 0.4375, 0.2441, 0.4375, 0.2441, 0.4375, 0.2441, 0.4375, 0.2441, 0.4375, 0.2441, 0.4375, 0.2441, 0.4375, 0.2441, 0.4375, 0.2441, 0.4375, 0.2441, 0.4375, 0.2441, 0.4375, 0.2441, 0.4375, 0.2441, 0.4375, 0.2441, 0.4375, 0.2441, 0.4375, 0.2441, 0.4375, 0.2441, 0.4375, 0.2441, 0.4375, 0.2441, 0.4375, 0.2441, 0.4375, 0.2441, 0.4375, 0.2441, 0.4375, 0.2441, 0.4375, 0.2441, 0.4375, 0.2441, 0.4375, 0.2441, 0.4375, 0.2441, 0.4375, 0.2441, 0.4375, 0.2441, 0.4375, 0.2441, 0.4375, 0.2441, 0.4375, 0.2441, 0.4375, 0.2441, 0.4375, 0.2441, 0.4375, 0.2441, 0.4375, 0.2441, 0.4375, 0.2441, 0.4375, 0.2441, 0.4375, 0.2441, 0.4375, 0.02405, 0.5197, 0.02405, 0.5197, 0.02405, 0.5197, 0.02405, 0.5197, 0.4941, 0.5102, 0.4941, 0.5102, 0.4941, 0.5102, 0.4941, 0.5102, 0.02405, 0.5197, 0.02405, 0.5197, 0.02405, 0.5197, 0.02405, 0.5197, 0.02405, 0.5197, 0.02405, 0.5197, 0.02405, 0.5197, 0.02405, 0.5197, 0.4765, 0.611, 0.4765, 0.611, 0.4765, 0.611, 0.4765, 0.611, 0.02405, 0.5197, 0.02405, 0.5197, 0.02405, 0.5197, 0.02405, 0.5197, 0.02405, 0.5197, 0.02405, 0.5197, 0.02405, 0.5197, 0.02405, 0.5197, 0.1186, 0.4213, 0.1186, 0.4213, 0.1186, 0.4213, 0.1186, 0.4213, 0.02405, 0.5197, 0.02405, 0.5197, 0.02405, 0.5197, 0.02405, 0.5197, 0.02405, 0.5197, 0.02405, 0.5197, 0.02405, 0.5197, 0.02405, 0.5197, 0.4765, 0.611, 0.4765, 0.611, 0.4765, 0.611, 0.4765, 0.611, 0.1186, 0.4213, 0.1186, 0.4213, 0.1186, 0.4213, 0.1186, 0.4213, 0.1186, 0.4213, 0.1186, 0.4213, 0.1186, 0.4213, 0.1186, 0.4213, 0.4765, 0.611, 0.4765, 0.611, 0.4765, 0.611, 0.4765, 0.611, 0.4765, 0.611, 0.4765, 0.611, 0.4765, 0.611, 0.4765, 0.611, 0.4941, 0.5102, 0.4941, 0.5102, 0.4941, 0.5102, 0.4941, 0.5102, 0.1186, 0.4213, 0.1186, 0.4213, 0.1186, 0.4213, 0.1186, 0.4213, 0.1186, 0.4213, 0.1186, 0.4213, 0.1186, 0.4213, 0.1186, 0.4213, 0.1186, 0.4213, 0.1186, 0.4213, 0.1186, 0.4213, 0.1186, 0.4213, 0.1186, 0.4213, 0.1186, 0.4213, 0.1186, 0.4213, 0.1186, 0.4213, 0.03983, 0.6575, 0.03983, 0.6575, 0.03983, 0.6575, 0.03983, 0.6575, 0.03983, 0.6575, 0.03983, 0.6575, 0.03983, 0.6575, 0.03983, 0.6575, 0.03983, 0.6575, 0.03983, 0.6575, 0.03983, 0.6575, 0.03983, 0.6575, 0.4628, 0.5717, 0.4628, 0.5717, 0.4628, 0.5717, 0.4628, 0.5717, 0.4628, 0.5717, 0.4628, 0.5717, 0.4628, 0.5717, 0.4628, 0.5717, 0.4628, 0.5717, 0.4628, 0.5717, 0.4628, 0.5717, 0.4628, 0.5717, 0.4628, 0.5717, 0.4628, 0.5717, 0.4628, 0.5717, 0.4628, 0.5717, 0.4628, 0.5717, 0.4628, 0.5717, 0.4628, 0.5717, 0.4628, 0.5717, 0.4628, 0.5717, 0.4628, 0.5717, 0.4628, 0.5717, 0.4628, 0.5717, 0.4628, 0.5717, 0.4628, 0.5717, 0.4628, 0.5717, 0.4628, 0.5717, 0.4628, 0.5717, 0.4628, 0.5717, 0.4628, 0.5717, 0.4628, 0.5717, 0.4628, 0.5717, 0.4628, 0.5717, 0.4628, 0.5717, 0.4628, 0.5717, 0.4628, 0.5717, 0.4628, 0.5717, 0.4628, 0.5717, 0.4628, 0.5717, 0.4628, 0.5717, 0.4628, 0.5717, 0.4628, 0.5717, 0.4628, 0.5717, 0.4628, 0.5717, 0.4628, 0.5717, 0.4628, 0.5717, 0.4628, 0.5717, 0.4628, 0.5717, 0.4628, 0.5717, 0.4628, 0.5717, 0.4628, 0.5717, 0.4628, 0.5717, 0.4628, 0.5717, 0.4628, 0.5717, 0.4628, 0.5717, 0.4628, 0.5717, 0.4628, 0.5717, 0.4628, 0.5717, 0.4628, 0.5717, 0.4628, 0.5717, 0.4628, 0.5717, 0.4628, 0.5717, 0.4628, 0.5717, 0.4628, 0.5717, 0.4628, 0.5717, 0.4628, 0.5717, 0.4628, 0.5717, 0.4628, 0.5717, 0.4628, 0.5717, 0.4628, 0.5717, 0.4628, 0.5717, 0.4628, 0.5717, 0.4628, 0.5717, 0.4628, 0.5717, 0.4628, 0.5717, 0.4628, 0.5717, 0.4628, 0.5717, 0.4628, 0.5717, 0.4628, 0.5717, 0.4628, 0.5717, 0.4628, 0.5717, 0.4628, 0.5717, 0.4628, 0.5717, 0.4628, 0.5717, 0.4628, 0.5717, 0.4628, 0.5717, 0.4628, 0.5717, 0.4628, 0.5717, 0.4628, 0.5717, 0.4628, 0.5717, 0.4628, 0.5717, 0.4628, 0.5717, 0.4628, 0.5717, 0.4628, 0.5717, 0.4628, 0.5717, 0.4628, 0.5717, 0.4628, 0.5717, 0.4628, 0.5717, 0.4628, 0.5717, 0.4628, 0.5717, 0.4628, 0.5717, 0.4628, 0.5717, 0.4628, 0.5717, 0.4628, 0.5717, 0.4628, 0.5717, 0.4628, 0.5717, 0.4628, 0.5717, 0.4628, 0.5717, 0.4628, 0.5717, 0.4628, 0.5717, 0.4628, 0.5717, 0.4628, 0.5717, 0.4628, 0.5717, 0.4628, 0.5717, 0.4628, 0.5717, 0.4628, 0.5717, 0.4628, 0.5717, 0.4628, 0.5717, 0.4628, 0.5717, 0.4628, 0.5717, 0.4628, 0.5717, 0.4628, 0.5717, 0.4628, 0.5717, 0.4628, 0.5717, 0.4628, 0.5717, 0.4628, 0.5717, 0.4628, 0.5717, 0.4628, 0.5717, 0.4628, 0.5717, 0.4628, 0.5717, 0.4628, 0.5717, 0.4628, 0.5717, 0.4628, 0.5717, 0.4628, 0.5717, 0.4628, 0.5717, 0.4628, 0.5717, 0.4628, 0.5717, 0.4628, 0.5717, 0.4628, 0.5717, 0.4628, 0.5717, 0.4628, 0.5717, 0.4628, 0.5717, 0.4628, 0.5717, 0.4628, 0.5717, 0.4628, 0.5717, 0.4628, 0.5717, 0.4628, 0.5717, 0.4628, 0.5717, 0.4628, 0.5717, 0.4628, 0.5717, 0.4628, 0.5717, 0.4628, 0.5717, 0.4628, 0.5717, 0.4628, 0.5717, 0.4628, 0.5717, 0.4628, 0.5717, 0.4628, 0.5717, 0.4628, 0.5717, 0.4628, 0.5717, 0.4628, 0.5717, 0.4628, 0.5717, 0.4628, 0.5717, 0.4628, 0.5717, 0.4628, 0.5717, 0.4628, 0.5717, 0.4628, 0.5717, 0.4628, 0.5717, 0.4628, 0.5717, 0.4628, 0.5717, 0.4628, 0.5717, 0.4628, 0.5717, 0.4628, 0.5717, 0.4628, 0.5717, 0.4628, 0.5717, 0.4628, 0.5717, 0.4628, 0.5717, 0.4628, 0.5717, 0.4628, 0.5717, 0.4628, 0.5717, 0.4628, 0.5717, 0.4628, 0.5717, 0.4628, 0.5717, 0.4628, 0.5717, 0.4628, 0.5717, 0.4628, 0.5717, 0.4628, 0.5717, 0.4628, 0.5717, 0.4628, 0.5717, 0.4628, 0.5717, 0.4628, 0.5717, 0.4628, 0.5717, 0.4628, 0.5717, 0.4628, 0.5717, 0.4628, 0.5717, 0.4628, 0.5717, 0.4628, 0.5717, 0.4628, 0.5717, 0.4628, 0.5717, 0.4628, 0.5717, 0.4628, 0.5717, 0.4628, 0.5717, 0.4628, 0.5717, 0.4628, 0.5717, 0.4628, 0.5717, 0.4628, 0.5717, 0.4628, 0.5717, 0.4628, 0.5717, 0.4628, 0.5717, 0.4628, 0.5717, 0.4628, 0.5717, 0.4628, 0.5717, 0.4628, 0.5717, 0.4628, 0.5717, 0.4628, 0.5717, 0.4628, 0.5717, 0.4628, 0.5717, 0.4628, 0.5717, 0.4628, 0.5717, 0.4628, 0.5717, 0.4628, 0.5717, 0.4628, 0.5717, 0.4628, 0.5717, 0.4628, 0.5717, 0.4628, 0.5717, 0.4628, 0.5717, 0.4628, 0.5717, 0.4628, 0.5717, 0.4628, 0.5717, 0.4628, 0.5717, 0.4628, 0.5717, 0.4628, 0.5717, 0.4628, 0.5717, 0.4628, 0.5717, 0.4628, 0.5717, 0.4628, 0.5717, 0.4628, 0.5717, 0.4628, 0.5717, 0.4628, 0.5717, 0.4628, 0.5717, 0.4628, 0.5717, 0.4628, 0.5717, 0.4628, 0.5717, 0.4628, 0.5717, 0.4628, 0.5717, 0.4628, 0.5717, 0.4628, 0.5717, 0.4628, 0.5717, 0.4628, 0.5717, 0.4628, 0.5717, 0.4628, 0.5717, 0.4628, 0.5717, 0.4628, 0.5717, 0.4628, 0.5717, 0.4628, 0.5717, 0.4628, 0.5717, 0.4628, 0.5717, 0.4628, 0.5717, 0.4628, 0.5717, 0.4628, 0.5717, 0.4628, 0.5717, 0.4628, 0.5717, 0.4628, 0.5717, 0.4628, 0.5717, 0.4628, 0.5717, 0.4628, 0.5717, 0.4628, 0.5717, 0.4628, 0.5717, 0.4628, 0.5717, 0.4628, 0.5717, 0.4628, 0.5717, 0.4628, 0.5717, 0.4628, 0.5717, 0.4628, 0.5717, 0.4628, 0.5717, 0.4628, 0.5717, 0.4628, 0.5717, 0.4628, 0.5717, 0.4628, 0.5717, 0.4628, 0.5717, 0.4628, 0.5717, 0.4628, 0.5717, 0.4628, 0.5717, 0.4628, 0.5717, 0.4628, 0.5717, 0.4628, 0.5717, 0.4628, 0.5717, 0.4628, 0.5717, 0.4628, 0.5717, 0.4628, 0.5717, 0.4628, 0.5717, 0.4628, 0.5717, 0.4628, 0.5717, 0.4628, 0.5717, 0.4628, 0.5717, 0.4628, 0.5717, 0.4628, 0.5717, 0.4628, 0.5717, 0.4628, 0.5717, 0.4628, 0.5717, 0.4628, 0.5717, 0.4628, 0.5717, 0.4628, 0.5717, 0.4628, 0.5717, 0.4628, 0.5717, 0.4628, 0.5717, 0.4628, 0.5717, 0.4628, 0.5717, 0.4628, 0.5717, 0.4628, 0.5717, 0.4628, 0.5717, 0.4628, 0.5717, 0.4628, 0.5717, 0.4628, 0.5717, 0.4628, 0.5717, 0.4628, 0.5717, 0.4628, 0.5717, 0.4628, 0.5717, 0.4628, 0.5717, 0.4628, 0.5717, 0.4628, 0.5717, 0.4628, 0.5717, 0.4628, 0.5717, 0.4628, 0.5717, 0.4628, 0.5717, 0.4628, 0.5717, 0.4628, 0.5717, 0.4628, 0.5717, 0.4628, 0.5717, 0.4628, 0.5717, 0.4628, 0.5717, 0.4628, 0.5717, 0.4628, 0.5717, 0.4628, 0.5717, 0.4628, 0.5717, 0.4628, 0.5717, 0.4628, 0.5717, 0.4628, 0.5717, 0.4628, 0.5717, 0.4628, 0.5717, 0.4628, 0.5717, 0.4628, 0.5717, 0.4628, 0.5717, 0.4628, 0.5717, 0.4628, 0.5717, 0.4628, 0.5717, 0.4628, 0.5717, 0.4628, 0.5717, 0.4628, 0.5717, 0.4628, 0.5717, 0.4628, 0.5717, 0.4628, 0.5717, 0.4628, 0.5717, 0.4628, 0.5717, 0.4628, 0.5717, 0.4628, 0.5717, 0.4628, 0.5717, 0.4628, 0.5717, 0.4628, 0.5717, 0.4628, 0.5717, 0.4628, 0.5717, 0.4628, 0.5717, 0.4628, 0.5717, 0.4628, 0.5717, 0.4628, 0.5717, 0.4628, 0.5717, 0.4628, 0.5717, 0.4628, 0.5717, 0.4628, 0.5717, 0.4628, 0.5717, 0.4628, 0.5717, 0.4628, 0.5717, 0.4628, 0.5717, 0.4628, 0.5717, 0.4628, 0.5717, 0.4628, 0.5717, 0.4628, 0.5717, 0.4628, 0.5717, 0.4628, 0.5717, 0.4628, 0.5717, 0.4628, 0.5717, 0.4628, 0.5717, 0.4628, 0.5717, 0.4628, 0.5717, 0.4628, 0.5717, 0.4628, 0.5717, 0.4628, 0.5717, 0.4628, 0.5717, 0.4628, 0.5717, 0.4628, 0.5717, 0.4628, 0.5717, 0.4628, 0.5717, 0.4628, 0.5717, 0.4628, 0.5717, 0.4628, 0.5717, 0.4628, 0.5717, 0.4628, 0.5717, 0.4628, 0.5717, 0.4628, 0.5717, 0.4628, 0.5717, 0.4628, 0.5717, 0.4628, 0.5717, 0.4628, 0.5717, 0.4628, 0.5717, 0.4628, 0.5717, 0.4628, 0.5717, 0.4628, 0.5717, 0.4628, 0.5717, 0.4628, 0.5717, 0.4628, 0.5717, 0.4628, 0.5717, 0.4628, 0.5717, 0.4628, 0.5717, 0.4628, 0.5717, 0.4628, 0.5717, 0.4628, 0.5717, 0.4628, 0.5717, 0.4628, 0.5717, 0.4628, 0.5717, 0.4628, 0.5717, 0.4628, 0.5717, 0.4628, 0.5717, 0.4628, 0.5717, 0.4628, 0.5717, 0.4628, 0.5717, 0.4628, 0.5717, 0.4628, 0.5717, 0.4628, 0.5717, 0.4628, 0.5717, 0.4628, 0.5717, 0.4628, 0.5717, 0.4628, 0.5717, 0.4628, 0.5717, 0.4628, 0.5717, 0.4628, 0.5717, 0.4628, 0.5717, 0.4628, 0.5717, 0.4628, 0.5717, 0.4628, 0.5717, 0.4628, 0.5717, 0.4628, 0.5717, 0.4628, 0.5717, 0.4628, 0.5717, 0.4628, 0.5717, 0.4628, 0.5717, 0.4628, 0.5717, 0.4628, 0.5717, 0.4628, 0.5717, 0.4628, 0.5717, 0.4628, 0.5717, 0.4628, 0.5717, 0.4628, 0.5717, 0.4628, 0.5717, 0.4628, 0.5717, 0.4628, 0.5717, 0.4628, 0.5717, 0.4628, 0.5717, 0.4628, 0.5717, 0.4628, 0.5717, 0.4628, 0.5717, 0.4628, 0.5717, 0.4628, 0.5717, 0.4628, 0.5717, 0.4628, 0.5717, 0.4628, 0.5717, 0.4628, 0.5717, 0.4628, 0.5717, 0.4628, 0.5717, 0.4628, 0.5717, 0.4628, 0.5717, 0.4628, 0.5717, 0.4628, 0.5717, 0.4628, 0.5717, 0.4628, 0.5717, 0.4628, 0.5717, 0.4628, 0.5717, 0.4628, 0.5717, 0.4628, 0.5717, 0.4628, 0.5717, 0.4628, 0.5717, 0.4628, 0.5717, 0.4628, 0.5717, 0.4628, 0.5717, 0.4628, 0.5717, 0.4628, 0.5717, 0.4628, 0.5717, 0.4628, 0.5717, 0.4628, 0.5717, 0.4628, 0.5717, 0.4628, 0.5717, 0.4628, 0.5717, 0.4628, 0.5717, 0.4628, 0.5717, 0.4628, 0.5717, 0.4628, 0.5717, 0.4628, 0.5717, 0.4628, 0.5717, 0.4628, 0.5717, 0.4628, 0.5717, 0.4628, 0.5717, 0.4628, 0.5717, 0.4628, 0.5717, 0.4628, 0.5717, 0.4628, 0.5717, 0.4628, 0.5717, 0.4628, 0.5717, 0.4628, 0.5717, 0.4628, 0.5717, 0.4628, 0.5717, 0.4628, 0.5717, 0.4628, 0.5717, 0.4628, 0.5717, 0.4628, 0.5717, 0.4628, 0.5717, 0.4628, 0.5717, 0.4628, 0.5717, 0.4628, 0.5717, 0.4628, 0.5717, 0.4628, 0.5717, 0.4628, 0.5717, 0.4628, 0.5717, 0.4628, 0.5717, 0.4628, 0.5717, 0.4628, 0.5717, 0.4628, 0.5717, 0.4628, 0.5717, 0.4628, 0.5717, 0.4628, 0.5717, 0.4628, 0.5717, 0.4628, 0.5717, 0.4628, 0.5717, 0.4628, 0.5717, 0.4628, 0.5717, 0.4628, 0.5717, 0.4628, 0.5717, 0.4628, 0.5717, 0.4628, 0.5717, 0.4628, 0.5717, 0.4628, 0.5717, 0.4628, 0.5717, 0.4628, 0.5717, 0.4628, 0.5717, 0.4628, 0.5717, 0.4628, 0.5717, 0.4628, 0.5717, 0.4628, 0.5717, 0.4628, 0.5717, 0.4628, 0.5717, 0.4628, 0.5717, 0.4628, 0.5717, 0.4628, 0.5717, 0.4628, 0.5717, 0.4628, 0.5717, 0.4628, 0.5717, 0.4628, 0.5717, 0.4628, 0.5717, 0.4628, 0.5717, 0.4628, 0.5717, 0.4628, 0.5717, 0.4628, 0.5717, 0.4628, 0.5717, 0.4628, 0.5717, 0.4628, 0.5717, 0.4628, 0.5717, 0.4628, 0.5717, 0.4628, 0.5717, 0.4628, 0.5717, 0.4628, 0.5717, 0.4628, 0.5717, 0.4628, 0.5717, 0.4628, 0.5717, 0.4628, 0.5717, 0.4628, 0.5717, 0.4628, 0.5717, 0.4628, 0.5717, 0.4628, 0.5717, 0.4628, 0.5717, 0.4628, 0.5717, 0.4628, 0.5717, 0.4628, 0.5717, 0.4628, 0.5717, 0.4628, 0.5717, 0.4628, 0.5717, 0.4628, 0.5717, 0.4628, 0.5717, 0.4628, 0.5717, 0.4628, 0.5717, 0.4628, 0.5717, 0.4628, 0.5717, 0.4628, 0.5717, 0.4628, 0.5717, 0.4628, 0.5717, 0.4628, 0.5717, 0.4628, 0.5717, 0.4628, 0.5717, 0.4628, 0.5717, 0.4628, 0.5717, 0.4628, 0.5717, 0.4628, 0.5717, 0.4628, 0.5717, 0.4628, 0.5717, 0.4628, 0.5717, 0.4628, 0.5717, 0.4628, 0.5717, 0.4628, 0.5717, 0.4628, 0.5717, 0.4628, 0.5717, 0.4628, 0.5717, 0.4628, 0.5717, 0.4628, 0.5717, 0.4628, 0.5717, 0.4628, 0.5717, 0.4628, 0.5717, 0.4628, 0.5717, 0.4628, 0.5717, 0.4628, 0.5717, 0.4628, 0.5717, 0.4628, 0.5717, 0.4628, 0.5717, 0.4628, 0.5717, 0.4628, 0.5717, 0.4628, 0.5717, 0.4628, 0.5717, 0.4628, 0.5717, 0.4628, 0.5717, 0.4628, 0.5717, 0.4628, 0.5717, 0.4628, 0.5717, 0.4628, 0.5717, 0.4628, 0.5717, 0.4628, 0.5717, 0.4628, 0.5717, 0.4628, 0.5717, 0.4628, 0.5717, 0.4628, 0.5717, 0.4628, 0.5717, 0.4628, 0.5717, 0.4628, 0.5717, 0.4628, 0.5717, 0.4628, 0.5717, 0.4628, 0.5717, 0.4628, 0.5717, 0.4628, 0.5717, 0.4628, 0.5717, 0.4628, 0.5717, 0.4628, 0.5717, 0.4628, 0.5717, 0.4628, 0.5717, 0.4628, 0.5717, 0.4628, 0.5717, 0.4628, 0.5717, 0.4628, 0.5717, 0.4628, 0.5717, 0.4628, 0.5717, 0.4628, 0.5717, 0.4628, 0.5717, 0.4628, 0.5717, 0.4628, 0.5717, 0.4628, 0.5717, 0.4628, 0.5717, 0.4628, 0.5717, 0.4628, 0.5717, 0.4628, 0.5717, 0.4628, 0.5717, 0.4628, 0.5717, 0.4628, 0.5717, 0.4628, 0.5717, 0.4628, 0.5717, 0.4628, 0.5717, 0.4628, 0.5717, 0.4628, 0.5717, 0.4628, 0.5717, 0.4628, 0.5717, 0.4628, 0.5717, 0.4628, 0.5717, 0.4628, 0.5717, 0.4628, 0.5717, 0.4628, 0.5717, 0.4628, 0.5717, 0.4628, 0.5717, 0.4628, 0.5717, 0.4628, 0.5717, 0.4628, 0.5717, 0.4628, 0.5717, 0.4628, 0.5717, 0.4628, 0.5717, 0.4628, 0.5717, 0.4628, 0.5717, 0.4628, 0.5717, 0.4628, 0.5717, 0.4628, 0.5717, 0.4628, 0.5717, 0.4628, 0.5717, 0.4628, 0.5717, 0.4628, 0.5717, 0.4628, 0.5717, 0.4628, 0.5717, 0.4628, 0.5717, 0.4628, 0.5717, 0.4628, 0.5717, 0.4628, 0.5717, 0.4628, 0.5717, 0.4628, 0.5717, 0.4628, 0.5717, 0.4628, 0.5717, 0.4628, 0.5717, 0.4628, 0.5717, 0.4628, 0.5717, 0.4628, 0.5717, 0.4628, 0.5717, 0.4628, 0.5717, 0.4628, 0.5717, 0.4628, 0.5717, 0.4628, 0.5717, 0.4628, 0.5717, 0.4628, 0.5717, 0.4628, 0.5717, 0.4628, 0.5717, 0.4628, 0.5717, 0.4628, 0.5717, 0.4628, 0.5717, 0.4628, 0.5717, 0.4628, 0.5717, 0.4628, 0.5717, 0.4628, 0.5717, 0.4628, 0.5717, 0.4628, 0.5717, 0.4628, 0.5717, 0.4628, 0.5717, 0.4628, 0.5717, 0.4628, 0.5717, 0.4628, 0.5717, 0.4628, 0.5717, 0.4628, 0.5717, 0.4628, 0.5717, 0.4628, 0.5717, 0.4628, 0.5717, 0.4628, 0.5717, 0.4628, 0.5717, 0.4628, 0.5717, 0.4628, 0.5717, 0.4628, 0.5717, 0.4628, 0.5717, 0.4628, 0.5717, 0.4628, 0.5717, 0.4628, 0.5717, 0.4628, 0.5717, 0.4628, 0.5717, 0.4628, 0.5717, 0.4628, 0.5717, 0.4628, 0.5717, 0.4628, 0.5717, 0.4628, 0.5717, 0.4628, 0.5717, 0.4628, 0.5717, 0.4628, 0.5717, 0.4628, 0.5717, 0.4628, 0.5717, 0.4628, 0.5717, 0.4628, 0.5717, 0.4628, 0.5717, 0.4628, 0.5717, 0.4628, 0.5717, 0.4628, 0.5717, 0.4628, 0.5717, 0.4628, 0.5717, 0.4628, 0.5717, 0.4628, 0.5717, 0.4628, 0.5717, 0.4628, 0.5717, 0.4628, 0.5717, 0.4628, 0.5717, 0.4628, 0.5717, 0.4628, 0.5717, 0.4628, 0.5717, 0.4628, 0.5717, 0.4628, 0.5717, 0.4628, 0.5717, 0.4628, 0.5717, 0.4628, 0.5717, 0.4628, 0.5717, 0.4628, 0.5717, 0.4628, 0.5717, 0.4628, 0.5717, 0.4628, 0.5717, 0.4628, 0.5717, 0.4628, 0.5717, 0.4628, 0.5717, 0.4628, 0.5717, 0.4628, 0.5717, 0.4628, 0.5717, 0.4628, 0.5717, 0.4628, 0.5717, 0.4628, 0.5717, 0.4628, 0.5717, 0.4628, 0.5717, 0.4628, 0.5717, 0.4628, 0.5717, 0.4628, 0.5717, 0.4628, 0.5717, 0.4628, 0.5717, 0.4628, 0.5717, 0.4628, 0.5717, 0.4628, 0.5717, 0.4628, 0.5717, 0.4628, 0.5717, 0.4628, 0.5717, 0.4628, 0.5717, 0.4628, 0.5717, 0.4628, 0.5717, 0.4628, 0.5717, 0.4628, 0.5717, 0.4628, 0.5717, 0.4628, 0.5717, 0.4628, 0.5717, 0.4628, 0.5717, 0.4628, 0.5717, 0.4628, 0.5717, 0.4628, 0.5717, 0.4628, 0.5717, 0.4628, 0.5717, 0.4628, 0.5717, 0.4628, 0.5717, 0.4628, 0.5717, 0.4628, 0.5717, 0.4628, 0.5717, 0.4628, 0.5717, 0.4628, 0.5717, 0.4628, 0.5717, 0.4628, 0.5717, 0.4628, 0.5717, 0.4628, 0.5717, 0.4628, 0.5717, 0.4628, 0.5717, 0.4628, 0.5717, 0.4628, 0.5717, 0.4628, 0.5717, 0.4628, 0.5717, 0.4628, 0.5717, 0.4628, 0.5717, 0.4628, 0.5717, 0.4628, 0.5717, 0.4628, 0.5717, 0.4628, 0.5717, 0.4628, 0.5717, 0.4628, 0.5717, 0.4628, 0.5717, 0.4628, 0.5717, 0.4628, 0.5717, 0.4628, 0.5717, 0.4628, 0.5717, 0.4628, 0.5717, 0.4628, 0.5717, 0.4628, 0.5717, 0.4628, 0.5717, 0.4628, 0.5717, 0.4628, 0.5717, 0.4628, 0.5717, 0.4628, 0.5717, 0.4628, 0.5717, 0.4628, 0.5717, 0.4628, 0.5717, 0.4628, 0.5717, 0.4628, 0.5717, 0.4628, 0.5717, 0.4628, 0.5717, 0.4628, 0.5717, 0.4628, 0.5717, 0.4628, 0.5717, 0.4628, 0.5717, 0.4628, 0.5717, 0.4628, 0.5717, 0.4628, 0.5717, 0.4628, 0.5717, 0.4628, 0.5717, 0.4628, 0.5717, 0.4628, 0.5717, 0.4628, 0.5717, 0.4628, 0.5717, 0.4628, 0.5717, 0.4628, 0.5717, 0.4628, 0.5717, 0.4628, 0.5717, 0.4628, 0.5717, 0.4628, 0.5717, 0.4628, 0.5717, 0.4628, 0.5717, 0.4628, 0.5717, 0.4628, 0.5717, 0.4628, 0.5717, 0.4628, 0.5717, 0.4628, 0.5717, 0.4628, 0.5717, 0.4628, 0.5717, 0.4628, 0.5717, 0.4628, 0.5717, 0.4628, 0.5717, 0.4628, 0.5717, 0.4628, 0.5717, 0.4628, 0.5717, 0.4628, 0.5717, 0.4628, 0.5717, 0.4628, 0.5717, 0.4628, 0.5717, 0.4628, 0.5717, 0.4628, 0.5717, 0.4628, 0.5717, 0.4628, 0.5717, 0.4628, 0.5717, 0.4628, 0.5717, 0.4628, 0.5717, 0.4628, 0.5717, 0.4628, 0.5717, 0.4628, 0.5717, 0.4628, 0.5717, 0.4628, 0.5717, 0.4628, 0.5717, 0.4628, 0.5717, 0.4628, 0.5717, 0.4628, 0.5717, 0.4628, 0.5717, 0.4628, 0.5717, 0.4628, 0.5717, 0.4628, 0.5717, 0.4628, 0.5717, 0.4628, 0.5717, 0.4628, 0.5717, 0.4628, 0.5717, 0.4628, 0.5717, 0.4628, 0.5717, 0.4628, 0.5717, 0.4628, 0.5717, 0.4628, 0.5717, 0.4628, 0.5717, 0.4628, 0.5717, 0.4628, 0.5717, 0.4628, 0.5717, 0.4628, 0.5717, 0.4628, 0.5717, 0.4628, 0.5717, 0.4628, 0.5717, 0.4628, 0.5717, 0.4628, 0.5717, 0.4628, 0.5717, 0.4628, 0.5717, 0.4628, 0.5717, 0.4628, 0.5717, 0.4628, 0.5717, 0.4628, 0.5717, 0.4628, 0.5717, 0.4628, 0.5717, 0.4628, 0.5717, 0.4628, 0.5717, 0.4628, 0.5717, 0.4628, 0.5717, 0.4628, 0.5717, 0.4628, 0.5717, 0.4628, 0.5717, 0.4628, 0.5717, 0.4628, 0.5717])
me_cube_006.materials.append(mat_material_004)
me_cube_006.materials.append(mat_material)
me_cube_006.materials.append(mat_material_002)
me_cube_006.materials.append(mat_material_006)
me_cube_006.materials.append(mat_material_003)
me_cube_006.materials.append(mat_material_005)
me_cube_006.materials.append(mat_material_007)
me_cube_006.update()

# ---- objects
ob_cube_001 = bpy.data.objects.new('Cube.001', me_cube_001)
ob_plane = bpy.data.objects.new('Plane', me_plane)
ob_light = bpy.data.objects.new('Light', light_light)
ob_mainbod = bpy.data.objects.new('MainBod', me_cube_006)

# ---- transforms, parenting, visibility, modifiers, constraints
ob_cube_001.location = (-0.3447, -6.649, 2.738)
ob_cube_001.scale = (0.7269, 0.7269, 0.7269)
ob_plane.location = (0.5413, -13.18, 4.41)
ob_plane.rotation_euler = (-0.0, 1.571, -0.0)
ob_light.location = (2.212, -0.4824, 14.31)
ob_light.rotation_euler = (0.8675, 0.5519, 1.825)
ob_light.lock_rotations_4d = False
ob_light.empty_display_type = 'ARROWS'
ob_light.color = (0.0, 0.0, 0.0, 0.0)
ob_light.lineart.crease_threshold = 0.0
ob_mainbod.location = (-1.803, -0.07926, 7.596)
ob_mainbod.rotation_euler = (5.699, 0.8509, 6.081)

# ---- collection membership
scene.collection.objects.link(ob_cube_001)
scene.collection.objects.link(ob_plane)
scene.collection.objects.link(ob_light)
col_collection.objects.link(ob_mainbod)

# ---- scene / render settings (as saved in the file)
scene.frame_start = 1; scene.frame_end = 250; scene.frame_set(0)
scene.render.engine = 'BLENDER_EEVEE_NEXT'
scene.cycles.sampling_pattern = 'TABULATED_SOBOL'
scene.cycles.use_light_tree = False
scene.view_settings.view_transform = 'Filmic'
bpy.context.view_layer.update()

# ---- added for rendering (the .blend has no active camera): camera
cam_auto = bpy.data.cameras.new('AutoCamera')
cam_auto.lens = 50.0
cam_auto.sensor_width = 36.0
cam_auto.clip_end = 1000.0
ob_auto_camera = bpy.data.objects.new('AutoCamera', cam_auto)
scene.collection.objects.link(ob_auto_camera)
ob_auto_camera.location = (22.2673, -32.9719, 27.1875)
ob_auto_camera.rotation_euler = (1.09748, -7.21219e-08, 0.694738)
scene.camera = ob_auto_camera
bpy.context.view_layer.update()
